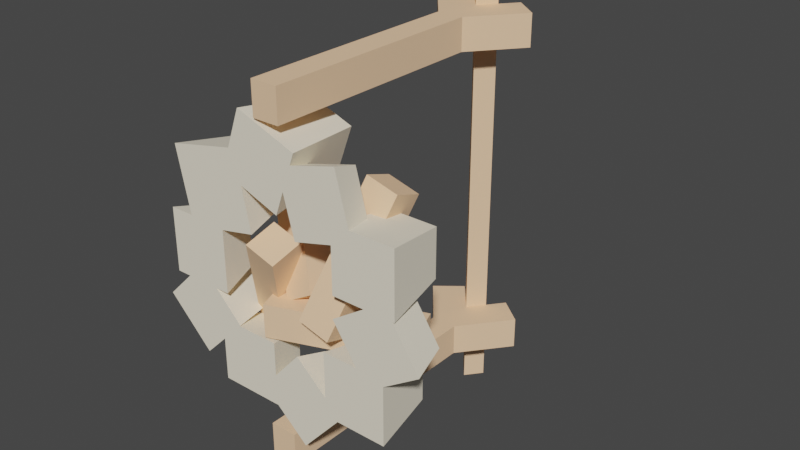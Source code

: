 # Source: Cooking_Spit.blend  (saved by Blender 3.0.42; exported with 4.5.12 LTS)
import bpy
from mathutils import Matrix  # noqa: F401  (used for matrix-valued properties, if any)

bpy.ops.wm.read_factory_settings(use_empty=True)
scene = bpy.context.scene
scene.name = 'Scene'

# ---- collections
col_collection = bpy.data.collections.new('Collection'); scene.collection.children.link(col_collection)

# ---- materials (node trees are filled in below, after node groups)
mat_wood = bpy.data.materials.new('Wood')
mat_wood.use_transparent_shadow = False
mat_wood.diffuse_color = (0.9098, 0.6, 0.3725, 1.0)
mat_wood.roughness = 1.0
mat_wood.specular_intensity = 0.0
mat_metal = bpy.data.materials.new('Metal')
mat_metal.use_transparent_shadow = False
mat_metal.diffuse_color = (0.702, 0.7294, 0.8588, 1.0)
mat_metal.roughness = 1.0
mat_metal.specular_intensity = 0.0
mat_default = bpy.data.materials.new('Default')
mat_default.use_transparent_shadow = False
mat_default.diffuse_color = (1.0, 1.0, 1.0, 1.0)
mat_default.roughness = 1.0
mat_default.specular_intensity = 0.0
mat_rock = bpy.data.materials.new('Rock')
mat_rock.use_transparent_shadow = False
mat_rock.diffuse_color = (0.9098, 0.8353, 0.6745, 1.0)
mat_rock.roughness = 1.0
mat_rock.specular_intensity = 0.0

# ---- material node trees
mat_wood.use_nodes = True; mat_wood.node_tree.nodes.clear()
_N = mat_wood.node_tree.nodes; _L = mat_wood.node_tree.links
n0 = _N.new('ShaderNodeBsdfPrincipled'); n0.name = 'Principled BSDF'; n0.location = (10, 300)
n0.distribution = 'GGX'
n0.subsurface_method = 'RANDOM_WALK_SKIN'
n0.inputs[0].default_value = (0.9098, 0.6, 0.3725, 1.0)
n0.inputs[2].default_value = 1.0
n0.inputs[3].default_value = 1.45
n0.inputs[13].default_value = 0.0
n0.inputs[27].default_value = (0.0, 0.0, 0.0, 1.0)
n0.inputs[28].default_value = 1.0
n1 = _N.new('ShaderNodeOutputMaterial'); n1.name = 'Material Output'; n1.location = (300, 300)
_L.new(n0.outputs[0], n1.inputs[0])
n1.is_active_output = True
mat_metal.use_nodes = True; mat_metal.node_tree.nodes.clear()
_N = mat_metal.node_tree.nodes; _L = mat_metal.node_tree.links
n0 = _N.new('ShaderNodeBsdfPrincipled'); n0.name = 'Principled BSDF'; n0.location = (10, 300)
n0.distribution = 'GGX'
n0.subsurface_method = 'RANDOM_WALK_SKIN'
n0.inputs[0].default_value = (0.702, 0.7294, 0.8588, 1.0)
n0.inputs[2].default_value = 1.0
n0.inputs[3].default_value = 1.45
n0.inputs[13].default_value = 0.0
n0.inputs[27].default_value = (0.0, 0.0, 0.0, 1.0)
n0.inputs[28].default_value = 1.0
n1 = _N.new('ShaderNodeOutputMaterial'); n1.name = 'Material Output'; n1.location = (300, 300)
_L.new(n0.outputs[0], n1.inputs[0])
n1.is_active_output = True
mat_default.use_nodes = True; mat_default.node_tree.nodes.clear()
_N = mat_default.node_tree.nodes; _L = mat_default.node_tree.links
n0 = _N.new('ShaderNodeBsdfPrincipled'); n0.name = 'Principled BSDF'; n0.location = (10, 300)
n0.distribution = 'GGX'
n0.subsurface_method = 'RANDOM_WALK_SKIN'
n0.inputs[0].default_value = (1.0, 1.0, 1.0, 1.0)
n0.inputs[2].default_value = 1.0
n0.inputs[3].default_value = 1.45
n0.inputs[13].default_value = 0.0
n0.inputs[27].default_value = (0.0, 0.0, 0.0, 1.0)
n0.inputs[28].default_value = 1.0
n1 = _N.new('ShaderNodeOutputMaterial'); n1.name = 'Material Output'; n1.location = (300, 300)
_L.new(n0.outputs[0], n1.inputs[0])
n1.is_active_output = True
mat_rock.use_nodes = True; mat_rock.node_tree.nodes.clear()
_N = mat_rock.node_tree.nodes; _L = mat_rock.node_tree.links
n0 = _N.new('ShaderNodeBsdfPrincipled'); n0.name = 'Principled BSDF'; n0.location = (10, 300)
n0.distribution = 'GGX'
n0.subsurface_method = 'RANDOM_WALK_SKIN'
n0.inputs[0].default_value = (0.9098, 0.8353, 0.6745, 1.0)
n0.inputs[2].default_value = 1.0
n0.inputs[3].default_value = 1.45
n0.inputs[13].default_value = 0.0
n0.inputs[27].default_value = (0.0, 0.0, 0.0, 1.0)
n0.inputs[28].default_value = 1.0
n1 = _N.new('ShaderNodeOutputMaterial'); n1.name = 'Material Output'; n1.location = (300, 300)
_L.new(n0.outputs[0], n1.inputs[0])
n1.is_active_output = True

# ---- world
world_world = bpy.data.worlds.new('World'); scene.world = world_world
world_world.use_nodes = True; world_world.node_tree.nodes.clear()
_N = world_world.node_tree.nodes; _L = world_world.node_tree.links
n0 = _N.new('ShaderNodeOutputWorld'); n0.name = 'World Output'; n0.location = (300, 300)
n1 = _N.new('ShaderNodeBackground'); n1.name = 'Background'; n1.location = (10, 300)
n1.inputs[0].default_value = (0.05088, 0.05088, 0.05088, 1.0)
_L.new(n1.outputs[0], n0.inputs[0])
n0.is_active_output = True
world_world.color = (0.05088, 0.05088, 0.05088)
world_world.use_sun_shadow = False
world_world.sun_shadow_jitter_overblur = 0.0

# ---- meshes
me_cooking_spit = bpy.data.meshes.new('Cooking Spit')
me_cooking_spit.from_pydata([(0.02101, 1.062, -0.54), (-0.02896, 1.0, 0.54), (-0.02896, 1.0, -0.54), (0.02101, 1.062, 0.54), (0.07099, 1.125, -0.66), (0.02104, 0.8575, -0.66), (0.02101, 1.062, -0.66), (0.171, 1.045, -0.66), (0.02104, 7.868e-08, -0.66), (-0.02896, 1.0, -0.66), (-0.07894, 1.062, -0.66), (-0.07896, 7.868e-08, -0.66), (-0.07896, 0.8575, -0.66), (-0.1289, 1.125, -0.66), (-0.2289, 1.045, -0.66), (-0.07894, 1.062, 0.54), (-0.07894, 1.062, -0.54), (-0.2289, 1.045, 0.66), (-0.1289, 1.125, 0.54), (-0.2289, 1.045, 0.54), (-0.1289, 1.125, 0.66), (0.07099, 1.125, 0.66), (0.171, 1.045, 0.54), (0.07099, 1.125, 0.54), (0.171, 1.045, 0.66), (-0.02896, 1.125, -0.86), (-0.02896, 1.0, -0.86), (-0.07894, 1.062, -0.86), (0.02101, 1.062, -0.86), (-0.07896, 0.8575, 0.66), (-0.07896, -6.437e-08, 0.54), (-0.07896, -7.868e-08, 0.66), (-0.07896, 0.8575, 0.54), (-0.02896, 1.125, 0.86), (-0.07894, 1.062, 0.66), (-0.07894, 1.062, 0.86), (-0.02896, 1.0, 0.86), (0.02101, 1.062, 0.86), (0.02104, 0.8575, 0.54), (0.02104, -6.437e-08, 0.54), (0.02104, 0.8575, 0.66), (0.02101, 1.062, 0.66), (-0.02896, 1.0, 0.66), (0.02104, -7.868e-08, 0.66), (0.02104, 6.437e-08, -0.54), (-0.07896, 6.437e-08, -0.54), (-0.07896, 0.8575, -0.54), (0.07099, 1.125, -0.54), (0.171, 1.045, -0.54), (0.02104, 0.8575, -0.54), (-0.2289, 1.045, -0.54), (-0.1289, 1.125, -0.54), (0.05468, 0.1354, -0.2672), (-0.04887, 4.009e-08, -0.3363), (0.05184, 2.647e-08, -0.2221), (-0.0714, 0.1001, -0.3976), (-0.05964, 0.1354, -0.3969), (-0.4582, 0.1421, 0.09518), (-0.3754, 0.1421, -0.07768), (-0.4582, 0.1421, -0.07768), (-0.371, 0.1421, -0.07333), (-0.2853, 0.1421, 0.09518), (-0.3667, 0.1421, -0.07768), (-0.2853, 0.1421, -0.07768), (0.3726, 0.2255, -0.3607), (0.4045, 2.104e-08, -0.1765), (0.4045, 4.681e-08, -0.3926), (0.3949, 0.06775, -0.1654), (0.3726, 0.2255, -0.1878), (-0.1265, 0.2909, 0.5137), (-0.1969, -4.953e-08, 0.4155), (-0.1454, -6.613e-08, 0.5548), (-0.1914, 0.1059, 0.397), (-0.1988, 0.2038, 0.3459), (-0.1865, 0.2909, 0.3516), (0.2995, 1.858e-08, -0.1558), (0.1997, 0.2255, -0.1878), (0.1677, 1.858e-08, -0.1558), (0.3496, 0.1428, -0.1761), (0.04474, 0.1122, 0.3932), (0.2281, 0.1122, 0.2634), (0.08948, 0.1122, 0.2263), (0.2281, 0.1122, 0.2807), (0.2538, 0.1122, 0.2807), (0.2117, 0.1122, 0.438), (0.2565, 0.1122, 0.271), (0.1677, 3.865e-08, -0.3242), (0.1844, 0.1176, -0.376), (0.1997, 0.2255, -0.3607), (-0.1523, -3.634e-08, 0.3048), (-0.02438, 0.2909, 0.2916), (-0.00549, -2.986e-08, 0.2505), (-0.3062, 1.307e-08, -0.1096), (-0.2533, 1.307e-08, -0.1096), (0.2441, 0.2255, 0.09178), (0.3326, -7.13e-09, 0.05981), (0.2122, -7.13e-09, 0.05981), (0.417, 0.2255, 0.09178), (0.4009, 0.1133, 0.07587), (0.4407, -7.13e-09, 0.05981), (0.449, -7.13e-09, 0.05981), (0.2122, -2.694e-08, 0.226), (0.06687, -2.23e-08, 0.1871), (-0.04887, 5.352e-08, -0.449), (0.07003, 0.1354, -0.5112), (0.07287, 6.632e-08, -0.5563), (-0.4358, 1.307e-08, -0.1096), (-0.4901, 1.307e-08, -0.1096), (-0.371, 0.2255, -0.3345), (-0.2857, 3.509e-08, -0.2944), (-0.371, 4.527e-08, -0.3797), (-0.2488, 0.2255, -0.2123), (-0.2581, 0.1227, -0.2422), (-0.2058, 2.558e-08, -0.2146), (-0.2036, 2.531e-08, -0.2123), (-0.4933, 0.2255, -0.2123), (-0.5385, 2.531e-08, -0.2123), (-0.371, 0.2255, -0.09006), (-0.2537, 0.1421, -0.2465), (-0.08084, 0.1421, -0.2465), (-0.04887, 2.558e-08, -0.2146), (-0.2857, 5.381e-08, -0.4514), (-0.2537, 0.1421, -0.4194), (-0.4033, 0.2058, 0.3338), (-0.1637, 0.2058, 0.1776), (-0.3616, 0.2058, 0.1359), (-0.2054, 0.2058, 0.3755), (-0.2575, 0.01841, 0.123), (-0.3791, 0.08083, 0.109), (-0.2533, -1.436e-08, 0.1205), (-0.1194, -1.773e-08, 0.1487), (0.2546, 0.1488, -0.03013), (0.2103, 2.517e-09, -0.02112), (0.3988, 0.1488, 0.06528), (0.2009, 0.08576, -0.3805), (0.2172, 4.681e-08, -0.3926), (-0.4476, -4.323e-08, 0.3627), (-0.398, -1.516e-08, 0.1272), (0.4942, 0.1488, -0.07887), (0.35, 0.1488, -0.1743), (-0.04887, 5.381e-08, -0.4514), (-0.08084, 0.1421, -0.4194), (-0.4901, -1.516e-08, 0.1272), (0.02662, -4.021e-08, 0.3373), (0.06117, -5.135e-08, 0.4307), (0.2343, -5.688e-08, 0.4771), (0.2827, -3.536e-08, 0.2966), (0.449, -3.536e-08, 0.2966), (0.5385, 1.048e-08, -0.08788), (0.07666, -5.634e-08, 0.4726), (0.0379, 0.09265, 0.3972), (0.03559, 0.2909, 0.4537), (0.1843, 0.1354, -0.3815), (0.2441, 0.2255, 0.2646), (0.417, 0.2255, 0.2646), (0.1805, 0.2942, 0.3363), (0.1913, 0.1393, -0.08738), (0.06703, 0.127, -0.08738), (0.2965, 0.2942, 0.3052), (0.1839, 1.37e-08, -0.1149), (0.1913, 0.1065, -0.08738), (0.3075, 0.1821, 0.3465), (0.174, 0.09994, -0.1517), (0.06797, 9.997e-09, -0.08386), (0.06703, 0.05916, -0.08738), (0.06231, 0.05736, -0.105), (0.1916, 0.1821, 0.3775), (0.3468, 0.2942, -0.2074), (0.3895, 0.1821, -0.08738), (0.3895, 0.1821, -0.2074), (0.3468, 0.2942, -0.08738), (-0.2798, 0.2942, -0.3119), (-0.1781, 0.1821, -0.3886), (-0.2926, 0.1821, -0.3527), (-0.1653, 0.2942, -0.3478), (-0.1213, 0.1158, -0.2074), (-0.1304, 0.1107, -0.2074), (-0.1309, 0.1121, -0.2074), (-0.1213, 0.1097, -0.2074), (-0.08819, 2.472e-08, -0.2074), (-0.1369, 0.1121, 0.1439), (-0.1497, -1.229e-08, 0.1031), (-0.03522, -8.017e-09, 0.06725), (-0.02244, 0.1121, 0.108), (-0.07879, 0.184, -0.07179), (-0.1502, 0.1471, 0.05181), (-0.03611, 0.1296, 0.0644), (0.06321, 0.1921, -0.07774), (-0.197, 0.2621, 0.373), (0.04184, 0.08, -0.04073), (-0.1756, 0.3742, 0.3359), (-0.2795, 0.3742, 0.2759), (-0.04071, 0.1921, -0.1377), (-0.3009, 0.2621, 0.313), (-0.06979, 0.08588, -0.08738), (-0.03895, 0.08, -0.08738), (-0.07879, 0.09274, -0.07179), (0.03323, 0.1747, -0.08738), (-0.05008, 0.1429, -0.1215), (-0.08819, 1.042e-08, -0.08738), (-0.08368, 0.06176, -0.08738), (-0.113, 0.06511, -0.08738), (-0.06979, 0.1354, -0.08738), (-0.08368, 0.1301, -0.08738)], [], [(0, 1, 2), (1, 0, 3), (4, 5, 6), (5, 4, 7), (8, 6, 5), (8, 9, 6), (8, 10, 9), (11, 10, 8), (12, 10, 11), (12, 13, 10), (13, 12, 14), (15, 2, 1), (2, 15, 16), (17, 18, 19), (18, 17, 20), (21, 22, 23), (22, 21, 24), (25, 26, 27), (26, 25, 28), (29, 30, 31), (30, 29, 32), (33, 34, 35), (34, 33, 15), (15, 33, 16), (16, 33, 10), (10, 33, 27), (27, 33, 25), (36, 33, 35), (33, 36, 37), (18, 34, 15), (34, 18, 20), (23, 38, 3), (38, 23, 22), (39, 3, 38), (39, 1, 3), (39, 15, 1), (30, 15, 39), (32, 15, 30), (32, 18, 15), (18, 32, 19), (22, 40, 38), (40, 22, 24), (41, 36, 42), (36, 41, 37), (38, 43, 39), (43, 38, 40), (44, 11, 8), (11, 44, 45), (43, 29, 31), (29, 43, 34), (34, 43, 42), (42, 43, 41), (41, 43, 40), (41, 40, 21), (21, 40, 24), (20, 29, 34), (29, 20, 17), (43, 30, 39), (30, 43, 31), (28, 0, 6), (0, 28, 3), (3, 28, 41), (41, 28, 37), (37, 28, 33), (33, 28, 25), (10, 26, 9), (26, 10, 27), (46, 11, 45), (11, 46, 12), (47, 7, 4), (7, 47, 48), (7, 49, 5), (49, 7, 48), (50, 12, 46), (12, 50, 14), (21, 3, 41), (3, 21, 23), (13, 16, 10), (16, 13, 51), (17, 32, 29), (32, 17, 19), (26, 6, 9), (6, 26, 28), (35, 42, 36), (42, 35, 34), (50, 13, 14), (13, 50, 51), (44, 46, 45), (46, 44, 16), (16, 44, 2), (2, 44, 0), (0, 44, 49), (0, 49, 47), (47, 49, 48), (51, 46, 16), (46, 51, 50), (8, 49, 44), (49, 8, 5), (47, 6, 0), (6, 47, 4), (52, 53, 54), (53, 52, 55), (55, 52, 56), (57, 58, 59), (58, 57, 60), (61, 60, 57), (61, 62, 60), (60, 62, 58), (62, 61, 63), (64, 65, 66), (65, 64, 67), (67, 64, 68), (69, 70, 71), (70, 69, 72), (72, 69, 73), (73, 69, 74), (75, 76, 77), (76, 75, 68), (68, 75, 78), (68, 78, 67), (79, 80, 81), (80, 79, 82), (82, 79, 83), (83, 79, 84), (82, 85, 80), (85, 82, 83), (76, 86, 77), (86, 76, 87), (87, 76, 88), (74, 89, 73), (89, 74, 90), (89, 90, 91), (63, 92, 62), (92, 63, 93), (94, 95, 96), (95, 94, 97), (95, 97, 98), (98, 97, 99), (99, 97, 100), (81, 101, 102), (101, 81, 80), (56, 103, 55), (103, 56, 104), (103, 104, 105), (59, 106, 107), (106, 59, 58), (108, 109, 110), (109, 108, 111), (109, 111, 112), (112, 111, 113), (113, 111, 114), (115, 110, 116), (110, 115, 108), (115, 111, 108), (111, 115, 117), (111, 92, 114), (92, 111, 62), (62, 111, 60), (60, 111, 117), (106, 115, 116), (115, 106, 117), (117, 106, 58), (117, 58, 60), (113, 118, 112), (118, 113, 119), (119, 113, 120), (112, 121, 109), (121, 112, 122), (122, 112, 118), (76, 64, 88), (64, 76, 68), (123, 124, 125), (124, 123, 126), (125, 127, 128), (127, 125, 124), (127, 124, 129), (129, 124, 130), (95, 131, 132), (131, 95, 133), (133, 95, 98), (88, 134, 87), (134, 88, 64), (134, 64, 135), (135, 64, 66), (70, 123, 136), (123, 70, 126), (126, 70, 72), (123, 137, 136), (137, 123, 128), (128, 123, 125), (131, 138, 139), (138, 131, 133), (122, 140, 121), (140, 122, 141), (141, 103, 140), (103, 141, 55), (119, 55, 141), (120, 55, 119), (55, 120, 53), (124, 89, 130), (89, 124, 73), (126, 73, 124), (73, 126, 72), (131, 75, 132), (75, 131, 78), (78, 131, 139), (118, 141, 122), (141, 118, 119), (135, 103, 105), (109, 103, 135), (121, 103, 109), (103, 121, 140), (109, 135, 53), (109, 53, 120), (113, 109, 120), (116, 109, 113), (109, 116, 110), (116, 113, 114), (116, 114, 92), (116, 92, 106), (92, 129, 106), (129, 92, 93), (106, 129, 107), (107, 129, 142), (142, 129, 137), (130, 137, 129), (137, 130, 136), (136, 130, 89), (136, 89, 143), (143, 89, 91), (143, 144, 136), (143, 145, 144), (143, 146, 145), (143, 101, 146), (101, 143, 102), (146, 101, 147), (96, 147, 101), (95, 147, 96), (99, 147, 95), (147, 99, 100), (132, 99, 95), (132, 148, 99), (75, 148, 132), (148, 75, 65), (77, 65, 75), (86, 65, 77), (135, 65, 86), (65, 135, 66), (135, 86, 53), (54, 53, 86), (136, 144, 70), (144, 71, 70), (71, 144, 149), (90, 143, 91), (143, 90, 150), (151, 150, 90), (149, 150, 151), (150, 149, 144), (74, 151, 90), (151, 74, 69), (149, 69, 71), (69, 149, 151), (57, 107, 142), (107, 57, 59), (139, 67, 78), (67, 139, 138), (67, 138, 65), (65, 138, 148), (138, 99, 148), (99, 138, 98), (98, 138, 133), (63, 129, 93), (129, 63, 127), (127, 63, 61), (83, 145, 146), (145, 83, 84), (104, 135, 105), (135, 104, 134), (134, 104, 152), (150, 102, 143), (102, 150, 81), (81, 150, 79), (137, 57, 142), (57, 137, 128), (57, 128, 61), (61, 128, 127), (144, 79, 150), (79, 144, 84), (84, 144, 145), (83, 153, 82), (153, 83, 154), (154, 83, 146), (154, 146, 147), (153, 80, 82), (94, 80, 153), (96, 80, 94), (80, 96, 101), (97, 147, 100), (147, 97, 154), (153, 97, 94), (97, 153, 154), (86, 52, 54), (52, 86, 152), (152, 86, 87), (152, 87, 134), (56, 152, 104), (152, 56, 52), (155, 156, 157), (156, 155, 158), (159, 160, 161), (160, 159, 162), (161, 160, 156), (161, 156, 158), (163, 164, 165), (164, 163, 166), (164, 166, 157), (157, 166, 155), (167, 168, 169), (168, 167, 170), (166, 158, 155), (158, 166, 161), (162, 163, 165), (163, 162, 159), (171, 172, 173), (172, 171, 174), (175, 176, 177), (176, 175, 178), (167, 178, 175), (178, 167, 179), (179, 176, 178), (179, 167, 169), (161, 163, 159), (163, 161, 166), (180, 173, 181), (173, 180, 171), (182, 180, 181), (180, 182, 183), (171, 184, 174), (184, 171, 185), (185, 171, 180), (185, 180, 186), (186, 180, 183), (187, 188, 189), (188, 187, 190), (191, 187, 192), (187, 191, 190), (188, 191, 193), (191, 188, 190), (189, 194, 195), (194, 189, 196), (196, 189, 186), (186, 189, 188), (186, 188, 193), (193, 185, 186), (192, 197, 198), (197, 192, 187), (197, 187, 189), (189, 195, 197), (199, 200, 201), (200, 199, 164), (200, 164, 194), (194, 164, 195), (195, 164, 197), (197, 164, 157), (197, 157, 170), (170, 157, 156), (170, 156, 160), (170, 160, 168), (202, 200, 194), (200, 202, 203), (169, 162, 179), (162, 169, 168), (162, 168, 160), (162, 199, 179), (199, 162, 165), (199, 165, 164), (193, 184, 185), (184, 193, 192), (192, 193, 191), (198, 184, 192), (202, 184, 198), (202, 196, 184), (196, 202, 194), (175, 198, 167), (198, 175, 203), (198, 203, 202), (198, 170, 167), (170, 198, 197), (201, 179, 199), (179, 201, 176), (182, 201, 200), (181, 201, 182), (181, 176, 201), (173, 176, 181), (173, 178, 176), (178, 173, 172), (172, 175, 178), (175, 172, 203), (184, 203, 172), (196, 203, 184), (203, 196, 200), (184, 172, 174), (183, 200, 196), (200, 183, 182), (183, 196, 186)])
me_cooking_spit.polygons.foreach_set('use_smooth', [True] * 405)
me_cooking_spit.polygons.foreach_set('material_index', [0, 0, 0, 0, 0, 0, 0, 0, 0, 0, 0, 0, 0, 0, 0, 0, 0, 0, 0, 0, 0, 0, 0, 0, 0, 0, 0, 0, 0, 0, 0, 0, 0, 0, 0, 0, 0, 0, 0, 0, 0, 0, 0, 0, 0, 0, 0, 0, 0, 0, 0, 0, 0, 0, 0, 0, 0, 0, 0, 0, 0, 0, 0, 0, 0, 0, 0, 0, 0, 0, 0, 0, 0, 0, 0, 0, 0, 0, 0, 0, 0, 0, 0, 0, 0, 0, 0, 0, 0, 0, 0, 0, 0, 0, 0, 0, 0, 0, 0, 0, 3, 3, 3, 3, 3, 3, 3, 3, 3, 3, 3, 3, 3, 3, 3, 3, 3, 3, 3, 3, 3, 3, 3, 3, 3, 3, 3, 3, 3, 3, 3, 3, 3, 3, 3, 3, 3, 3, 3, 3, 3, 3, 3, 3, 3, 3, 3, 3, 3, 3, 3, 3, 3, 3, 3, 3, 3, 3, 3, 3, 3, 3, 3, 3, 3, 3, 3, 3, 3, 3, 3, 3, 3, 3, 3, 3, 3, 3, 3, 3, 3, 3, 3, 3, 3, 3, 3, 3, 3, 3, 3, 3, 3, 3, 3, 3, 3, 3, 3, 3, 3, 3, 3, 3, 3, 3, 3, 3, 3, 3, 3, 3, 3, 3, 3, 3, 3, 3, 3, 3, 3, 3, 3, 3, 3, 3, 3, 3, 3, 3, 3, 3, 3, 3, 3, 3, 3, 3, 3, 3, 3, 3, 3, 3, 3, 3, 3, 3, 3, 3, 3, 3, 3, 3, 3, 3, 3, 3, 3, 3, 3, 3, 3, 3, 3, 3, 3, 3, 3, 3, 3, 3, 3, 3, 3, 3, 3, 3, 3, 3, 3, 3, 3, 3, 3, 3, 3, 3, 3, 3, 3, 3, 3, 3, 3, 3, 3, 3, 3, 3, 3, 3, 3, 3, 3, 3, 3, 0, 0, 0, 0, 0, 0, 0, 0, 0, 0, 0, 0, 0, 0, 0, 0, 0, 0, 0, 0, 0, 0, 0, 0, 0, 0, 0, 0, 0, 0, 0, 0, 0, 0, 0, 0, 0, 0, 0, 0, 0, 0, 0, 0, 0, 0, 0, 0, 0, 0, 0, 0, 0, 0, 0, 0, 0, 0, 0, 0, 0, 0, 0, 0, 0, 0, 0, 0, 0, 0, 0, 0, 0, 0, 0, 0, 0, 0, 0, 0, 0, 0, 0, 0, 0, 0, 0, 0, 0, 0, 0, 0, 0, 0, 0, 0, 0, 0])
_k = set([(0, 2), (0, 3), (0, 6), (0, 47), (1, 2), (1, 3), (1, 15), (2, 16), (3, 23), (3, 41), (4, 6), (4, 7), (4, 47), (5, 7), (5, 8), (5, 49), (6, 9), (6, 28), (7, 48), (8, 11), (8, 44), (9, 10), (9, 26), (10, 13), (10, 16), (10, 27), (11, 12), (11, 45), (12, 14), (12, 46), (13, 14), (13, 51), (14, 50), (15, 16), (15, 18), (15, 34), (16, 51), (17, 19), (17, 20), (17, 29), (18, 19), (18, 20), (19, 32), (20, 34), (21, 23), (21, 24), (21, 41), (22, 23), (22, 24), (22, 38), (24, 40), (25, 27), (25, 28), (25, 33), (26, 27), (26, 28), (29, 31), (29, 32), (30, 31), (30, 32), (30, 39), (31, 43), (33, 35), (33, 37), (34, 35), (34, 42), (35, 36), (36, 37), (36, 42), (37, 41), (38, 39), (38, 40), (39, 43), (40, 43), (41, 42), (44, 45), (44, 49), (45, 46), (46, 50), (47, 48), (48, 49), (50, 51), (52, 54), (52, 56), (52, 152), (53, 54), (53, 55), (53, 120), (54, 86), (55, 56), (55, 103), (56, 104), (57, 59), (57, 61), (57, 142), (58, 59), (58, 60), (58, 106), (59, 107), (60, 62), (60, 117), (61, 63), (61, 127), (62, 63), (62, 92), (63, 93), (64, 66), (64, 68), (64, 88), (65, 66), (65, 67), (65, 148), (66, 135), (67, 68), (67, 78), (68, 76), (69, 71), (69, 74), (69, 151), (70, 71), (70, 72), (70, 136), (71, 149), (72, 73), (72, 126), (73, 74), (73, 89), (74, 90), (75, 77), (75, 78), (75, 132), (76, 77), (76, 88), (77, 86), (78, 139), (79, 81), (79, 84), (79, 150), (80, 81), (80, 82), (80, 101), (81, 102), (82, 83), (82, 153), (83, 84), (83, 146), (84, 145), (86, 87), (87, 88), (87, 134), (89, 91), (89, 130), (90, 91), (90, 151), (91, 143), (92, 93), (92, 114), (93, 129), (94, 96), (94, 97), (94, 153), (95, 96), (95, 98), (95, 132), (96, 101), (97, 100), (97, 154), (98, 99), (98, 133), (99, 100), (99, 148), (100, 147), (101, 102), (102, 143), (103, 105), (103, 140), (104, 105), (104, 152), (105, 135), (106, 107), (106, 116), (107, 142), (108, 110), (108, 111), (108, 115), (109, 110), (109, 112), (109, 121), (110, 116), (111, 114), (111, 117), (112, 113), (112, 118), (113, 114), (113, 120), (115, 116), (115, 117), (118, 119), (118, 122), (119, 120), (119, 141), (121, 122), (121, 140), (122, 141), (123, 125), (123, 126), (123, 136), (124, 125), (124, 126), (124, 130), (125, 128), (127, 128), (127, 129), (128, 137), (129, 130), (131, 132), (131, 133), (131, 139), (133, 138), (134, 135), (134, 152), (136, 137), (137, 142), (138, 139), (138, 148), (140, 141), (143, 150), (144, 145), (144, 149), (144, 150), (145, 146), (146, 147), (147, 154), (149, 151), (153, 154), (155, 157), (155, 158), (155, 166), (156, 157), (156, 158), (156, 160), (157, 164), (158, 161), (159, 161), (159, 162), (159, 163), (160, 162), (160, 168), (161, 166), (162, 165), (163, 165), (163, 166), (164, 165), (164, 199), (167, 169), (167, 170), (167, 175), (168, 169), (168, 170), (169, 179), (170, 197), (171, 173), (171, 174), (171, 180), (172, 173), (172, 174), (172, 178), (173, 181), (174, 184), (175, 178), (175, 203), (176, 178), (176, 179), (176, 201), (179, 199), (180, 181), (180, 183), (181, 182), (182, 183), (182, 200), (183, 186), (184, 185), (184, 196), (185, 186), (185, 193), (186, 196), (187, 189), (187, 190), (187, 192), (188, 189), (188, 190), (188, 193), (189, 195), (190, 191), (191, 192), (191, 193), (192, 198), (194, 195), (194, 196), (194, 202), (195, 197), (197, 198), (198, 202), (199, 201), (200, 201), (200, 203), (202, 203)])
me_cooking_spit.attributes.new('sharp_edge', 'BOOLEAN', 'EDGE').data.foreach_set('value', [ (min(e.vertices), max(e.vertices)) in _k for e in me_cooking_spit.edges])
_uv = me_cooking_spit.uv_layers.new(name='UVMap')
_uv.uv.foreach_set('vector', [5.315, 8.295, -5.315, 7.508, 5.315, 7.508, -5.315, 7.508, 5.315, 8.295, -5.315, 8.295, -0.6987, 11.07, -0.2071, 8.44, -0.2068, 10.46, -0.2071, 8.44, -0.6987, 11.07, -1.683, 10.28, -0.2071, 3.195e-14, -0.2068, 10.46, -0.2071, 8.44, -0.2071, 3.195e-14, 0.285, 9.843, -0.2068, 10.46, -0.2071, 3.195e-14, 0.7769, 10.46, 0.285, 9.843, 0.7772, 3.195e-14, 0.7769, 10.46, -0.2071, 3.195e-14, 0.7772, 8.44, 0.7769, 10.46, 0.7772, 3.195e-14, 0.7772, 8.44, 1.269, 11.07, 0.7769, 10.46, 1.269, 11.07, 0.7772, 8.44, 2.253, 10.28, 5.315, 8.651, -5.315, 7.864, 5.315, 7.864, -5.315, 7.864, 5.315, 8.651, -5.315, 8.651, 6.496, 4.666, 5.315, 5.926, 5.315, 4.666, 5.315, 5.926, 6.496, 4.666, 6.496, 5.926, -6.496, 6.371, -5.315, 5.111, -5.315, 6.371, -5.315, 5.111, -6.496, 6.371, -6.496, 5.111, 0.285, 11.07, 0.285, 9.843, 0.7769, 10.46, 0.285, 9.843, 0.285, 11.07, -0.2068, 10.46, 6.496, 8.44, 5.315, 2.065e-14, 6.496, 2.065e-14, 5.315, 2.065e-14, 6.496, 8.44, 5.315, 8.44, 8.465, 8.468, 6.496, 7.68, 8.465, 7.68, 6.496, 7.68, 8.465, 8.468, 5.315, 7.68, 5.315, 7.68, 8.465, 8.468, -5.315, 7.68, -5.315, 7.68, 8.465, 8.468, -6.496, 7.68, -6.496, 7.68, 8.465, 8.468, -8.465, 7.68, -8.465, 7.68, 8.465, 8.468, -8.465, 8.468, -0.285, 9.843, -0.285, 11.07, -0.7769, 10.46, -0.285, 11.07, -0.285, 9.843, 0.2068, 10.46, -5.315, 9.439, -6.496, 8.651, -5.315, 8.651, -6.496, 8.651, -5.315, 9.439, -6.496, 9.439, -0.6987, 11.07, -0.2071, 8.44, -0.2068, 10.46, -0.2071, 8.44, -0.6987, 11.07, -1.683, 10.28, -0.2071, 9.971e-15, -0.2068, 10.46, -0.2071, 8.44, -0.2071, 9.971e-15, 0.285, 9.843, -0.2068, 10.46, -0.2071, 9.971e-15, 0.7769, 10.46, 0.285, 9.843, 0.7772, 9.971e-15, 0.7769, 10.46, -0.2071, 9.971e-15, 0.7772, 8.44, 0.7769, 10.46, 0.7772, 9.971e-15, 0.7772, 8.44, 1.269, 11.07, 0.7769, 10.46, 1.269, 11.07, 0.7772, 8.44, 2.253, 10.28, -5.315, 9.082, -6.496, 6.72, -5.315, 6.72, -6.496, 6.72, -5.315, 9.082, -6.496, 9.082, -6.496, 8.295, -8.465, 7.508, -6.496, 7.508, -8.465, 7.508, -6.496, 8.295, -8.465, 8.295, -5.315, 8.44, -6.496, 2.065e-14, -5.315, 2.065e-14, -6.496, 2.065e-14, -5.315, 8.44, -6.496, 8.44, 5.315, 0.2071, 6.496, -0.7772, 6.496, 0.2071, 6.496, -0.7772, 5.315, 0.2071, 5.315, -0.7772, 0.2071, 2.065e-14, -0.7772, 8.44, -0.7772, 2.065e-14, -0.7772, 8.44, 0.2071, 2.065e-14, -0.7769, 10.46, -0.7769, 10.46, 0.2071, 2.065e-14, -0.285, 9.843, -0.285, 9.843, 0.2071, 2.065e-14, 0.2068, 10.46, 0.2068, 10.46, 0.2071, 2.065e-14, 0.2071, 8.44, 0.2068, 10.46, 0.2071, 8.44, 0.6987, 11.07, 0.6987, 11.07, 0.2071, 8.44, 1.683, 10.28, -1.269, 11.07, -0.7772, 8.44, -0.7769, 10.46, -0.7772, 8.44, -1.269, 11.07, -2.253, 10.28, -6.496, 0.2071, -5.315, -0.7772, -5.315, 0.2071, -5.315, -0.7772, -6.496, 0.2071, -6.496, -0.7772, 8.465, 8.037, 5.315, 8.037, 6.496, 8.037, 5.315, 8.037, 8.465, 8.037, -5.315, 8.037, -5.315, 8.037, 8.465, 8.037, -6.496, 8.037, -6.496, 8.037, 8.465, 8.037, -8.465, 8.037, -8.465, 8.037, 8.465, 8.037, -8.465, 8.824, -8.465, 8.824, 8.465, 8.037, 8.465, 8.824, -6.496, 8.651, -8.465, 7.864, -6.496, 7.864, -8.465, 7.864, -6.496, 8.651, -8.465, 8.651, -5.315, 8.44, -6.496, 2.13e-14, -5.315, 2.065e-14, -6.496, 2.13e-14, -5.315, 8.44, -6.496, 8.44, 5.315, 6.371, 6.496, 5.111, 6.496, 6.371, 6.496, 5.111, 5.315, 6.371, 5.315, 5.111, 6.496, 9.082, 5.315, 6.72, 6.496, 6.72, 5.315, 6.72, 6.496, 9.082, 5.315, 9.082, -5.315, 9.439, -6.496, 7.076, -5.315, 7.076, -6.496, 7.076, -5.315, 9.439, -6.496, 9.439, 6.496, 9.082, 5.315, 8.295, 6.496, 8.295, 5.315, 8.295, 6.496, 9.082, 5.315, 9.082, 6.496, 9.439, 5.315, 8.651, 6.496, 8.651, 5.315, 8.651, 6.496, 9.439, 5.315, 9.439, 6.496, 9.439, 5.315, 7.076, 6.496, 7.076, 5.315, 7.076, 6.496, 9.439, 5.315, 9.439, 8.465, 7.508, 6.496, 8.295, 6.496, 7.508, 6.496, 8.295, 8.465, 7.508, 8.465, 8.295, 8.465, 8.651, 6.496, 7.864, 8.465, 7.864, 6.496, 7.864, 8.465, 8.651, 6.496, 8.651, -5.315, 4.666, -6.496, 5.926, -6.496, 4.666, -6.496, 5.926, -5.315, 4.666, -5.315, 5.926, 0.2071, 2.065e-14, -0.7772, 8.44, -0.7772, 2.065e-14, -0.7772, 8.44, 0.2071, 2.065e-14, -0.7769, 10.46, -0.7769, 10.46, 0.2071, 2.065e-14, -0.285, 9.843, -0.285, 9.843, 0.2071, 2.065e-14, 0.2068, 10.46, 0.2068, 10.46, 0.2071, 2.065e-14, 0.2071, 8.44, 0.2068, 10.46, 0.2071, 8.44, 0.6987, 11.07, 0.6987, 11.07, 0.2071, 8.44, 1.683, 10.28, -1.269, 11.07, -0.7772, 8.44, -0.7769, 10.46, -0.7772, 8.44, -1.269, 11.07, -2.253, 10.28, 6.496, 2.13e-14, 5.315, 8.44, 5.315, 2.065e-14, 5.315, 8.44, 6.496, 2.13e-14, 6.496, 8.44, -5.315, 9.082, -6.496, 8.295, -5.315, 8.295, -6.496, 8.295, -5.315, 9.082, -6.496, 9.082, -2.177, 2.479, -3.778, 0.5405, -1.752, 0.5405, -3.778, 0.5405, -2.177, 2.479, -4.587, 1.973, -4.587, 1.973, -2.177, 2.479, -4.476, 2.479, 1.276, -6.094, -1.023, -4.993, -1.023, -6.094, -1.023, -4.993, 1.276, -6.094, -0.9651, -4.935, 1.276, -3.795, -0.9651, -4.935, 1.276, -6.094, 1.276, -3.795, -1.023, -4.877, -0.9651, -4.935, -0.9651, -4.935, -1.023, -4.877, -1.023, -4.993, -1.023, -4.877, 1.276, -3.795, -1.023, -3.795, 4.787, 2.458, 2.338, -0.7198, 5.212, -0.7198, 2.338, -0.7198, 4.787, 2.458, 2.19, 0.235, 2.19, 0.235, 4.787, 2.458, 2.488, 2.458, 5.834, 3.63, 4.284, -0.4556, 6.259, -0.4556, 4.284, -0.4556, 5.834, 3.63, 4.079, 1.031, 4.079, 1.031, 5.834, 3.63, 3.407, 2.406, 3.407, 2.406, 5.834, 3.63, 3.535, 3.63, 3.983, 0.2759, 2.656, 3.454, 2.231, 0.2759, 2.656, 3.454, 3.983, 0.2759, 4.955, 3.454, 4.955, 3.454, 3.983, 0.2759, 4.651, 2.288, 4.955, 3.454, 4.651, 2.288, 5.253, 1.231, 5.24, 0.595, 3.514, 3.034, 3.02, 1.19, 3.514, 3.034, 5.24, 0.595, 3.744, 3.034, 3.744, 3.034, 5.24, 0.595, 3.744, 3.376, 3.744, 3.376, 5.24, 0.595, 5.836, 2.816, 3.744, 3.034, 3.615, 3.411, 3.514, 3.034, 3.615, 3.411, 3.744, 3.034, 3.744, 3.376, -2.488, 3.477, -4.302, 0.2985, -2.062, 0.2985, -4.302, 0.2985, -2.488, 3.477, -4.99, 1.956, -4.99, 1.956, -2.488, 3.477, -4.787, 3.477, 3.952, 4.409, 3.31, 0.3236, 4.08, 3.186, 3.31, 0.3236, 3.952, 4.409, 1.653, 4.409, 3.31, 0.3236, 1.653, 4.409, 1.228, 0.3236, 3.795, 1.726, 4.073, -0.3034, 4.877, 1.726, 4.073, -0.3034, 3.795, 1.726, 3.37, -0.3034, -3.247, 3.286, -4.423, 0.1078, -2.822, 0.1078, -4.423, 0.1078, -3.247, 3.286, -5.546, 3.286, -4.423, 0.1078, -5.546, 3.286, -5.332, 1.704, -5.332, 1.704, -5.546, 3.286, -5.862, 0.1078, -5.862, 0.1078, -5.546, 3.286, -5.971, 0.1078, -1.931, 2.196, -3.507, 0.5716, -1.506, 0.5716, -3.507, 0.5716, -1.931, 2.196, -3.84, 2.196, -2.889, 0.8629, -3.455, -1.075, -2.778, 0.3577, -3.455, -1.075, -2.889, 0.8629, -5.188, 0.8629, -3.455, -1.075, -5.188, 0.8629, -5.613, -1.075, 6.094, 1.726, 5.797, -0.3034, 6.519, -0.3034, 5.797, -0.3034, 6.094, 1.726, 4.993, 1.726, 6.628, 3.168, 5.448, -0.009992, 7.054, -0.009992, 5.448, -0.009992, 6.628, 3.168, 4.329, 3.168, 5.448, -0.009992, 4.329, 3.168, 4.697, 1.719, 4.697, 1.719, 4.329, 3.168, 3.947, -0.009992, 3.947, -0.009992, 4.329, 3.168, 3.904, -0.009992, 2.65, 2.235, -0.07469, -0.9437, 3.075, -0.9437, -0.07469, -0.9437, 2.65, 2.235, 0.3505, 2.235, -2.813, -6.561, -2.813, -3.309, -4.439, -4.935, -2.813, -3.309, -2.813, -6.561, -1.188, -4.935, -0.3505, 3.7, -1.856, 0.5223, 0.07469, 0.5223, -1.856, 0.5223, -0.3505, 3.7, -2.725, 2.525, -2.725, 2.525, -0.3505, 3.7, -2.807, 2.525, -2.807, 2.525, -0.3505, 3.7, -2.65, 3.7, -5.123, -0.4114, -6.628, 2.767, -7.054, -0.4114, -6.628, 2.767, -5.123, -0.4114, -4.329, 2.767, -4.329, 2.767, -5.123, -0.4114, -4.254, 1.591, -4.329, 2.767, -4.254, 1.591, -4.172, 1.591, -2.738, 0.5958, -3.374, 2.625, -3.432, 2.349, -3.374, 2.625, -2.738, 0.5958, -1.075, 2.625, -1.075, 2.625, -2.738, 0.5958, -0.6501, 0.5958, -3.211, 0.9566, -5.993, -0.7961, -3.905, -0.7961, -5.993, -0.7961, -3.211, 0.9566, -5.568, 1.233, -5.568, 1.233, -3.211, 0.9566, -3.269, 1.233, -2.488, 2.656, -4.787, 4.955, -4.787, 2.656, -4.787, 4.955, -2.488, 2.656, -2.488, 4.955, 4.45, -5.364, 2.372, -2.177, 1.817, -4.81, 2.372, -2.177, 4.45, -5.364, 5.004, -2.732, 4.332, 3.305, 3.012, 0.6485, 4.634, 1.533, 3.012, 0.6485, 4.332, 3.305, 1.641, 3.305, 3.012, 0.6485, 1.641, 3.305, 2.965, 0.3876, 2.965, 0.3876, 1.641, 3.305, 1.144, 0.3876, 4.133, 0.3546, 2.608, 2.476, 2.183, 0.3546, 2.608, 2.476, 4.133, 0.3546, 4.908, 2.476, 4.908, 2.476, 4.133, 0.3546, 5.009, 1.969, -2.656, 2.481, -2.672, 0.5113, -2.453, 0.9602, -2.672, 0.5113, -2.656, 2.481, -4.955, 2.481, -2.672, 0.5113, -4.955, 2.481, -2.888, -0.6973, -2.888, -0.6973, -4.955, 2.481, -5.38, -0.6973, -1.422, -1.016, -4.332, 1.901, -4.829, -1.016, -4.332, 1.901, -1.422, -1.016, -1.641, 1.901, -1.641, 1.901, -1.422, -1.016, -1.4, 0.4847, 5.46, 2.094, 2.756, -0.8235, 5.958, -0.8235, 2.756, -0.8235, 5.46, 2.094, 2.468, 0.3222, 2.468, 0.3222, 5.46, 2.094, 2.77, 2.094, -0.3905, 3.386, -1.039, 6.573, -2.308, 4.655, -1.039, 6.573, -0.3905, 3.386, 0.8785, 5.304, 3.374, 0.7736, 0.6501, -1.256, 3.8, -1.256, 0.6501, -1.256, 3.374, 0.7736, 1.075, 0.7736, 5.568, 2.166, 5.961, 0.1362, 5.993, 0.1362, 5.961, 0.1362, 5.568, 2.166, 5.278, 1.566, 3.269, 2.166, 5.278, 1.566, 5.568, 2.166, 2.844, 0.1362, 5.278, 1.566, 3.269, 2.166, 5.278, 1.566, 2.844, 0.1362, 4.463, 0.1362, -2.77, 3.112, -4.395, 0.1951, -2.273, 0.1951, -4.395, 0.1951, -2.77, 3.112, -5.057, 3.084, -5.46, 3.112, -5.057, 3.084, -2.77, 3.112, -5.057, 3.084, -5.46, 3.112, -5.702, 1.696, -2.195, 2.559, -3.918, 0.4375, -1.77, 0.4375, -3.918, 0.4375, -2.195, 2.559, -4.511, 2.473, -4.511, 2.473, -2.195, 2.559, -4.494, 2.559, -3.269, -3.374, -5.568, -1.075, -5.568, -3.374, -5.568, -1.075, -3.269, -3.374, -3.269, -1.075, 5.212, 2.888, 5.961, -0.6501, 7.389, 0.9692, 3.905, -3.8, 5.961, -0.6501, 5.212, 2.888, 5.993, -3.8, 5.961, -0.6501, 3.905, -3.8, 5.961, -0.6501, 5.993, -3.8, 5.993, -0.6501, 3.905, -3.8, 5.212, 2.888, 4.463, -0.6501, 3.905, -3.8, 4.463, -0.6501, 2.844, -0.6501, 2.844, -2.738, 3.905, -3.8, 2.844, -0.6501, 2.813, -7.162, 3.905, -3.8, 2.844, -2.738, 3.905, -3.8, 2.813, -7.162, 5.04, -4.935, 2.813, -7.162, 2.844, -2.738, 2.813, -2.708, 2.813, -7.162, 2.813, -2.708, 1.448, -4.073, 2.813, -7.162, 1.448, -4.073, 1.448, -5.797, 1.448, -4.073, -1.613, -3.37, 1.448, -5.797, -1.613, -3.37, 1.448, -4.073, 1.448, -3.37, 1.448, -5.797, -1.613, -3.37, 1.448, -6.519, 1.448, -6.519, -1.613, -3.37, -1.701, -6.519, -1.701, -6.519, -1.613, -3.37, -1.701, -5.294, -1.988, -1.588, -1.701, -5.294, -1.613, -3.37, -1.701, -5.294, -1.988, -1.588, -4.834, -5.954, -4.834, -5.954, -1.988, -1.588, -4.065, -2.026, -4.834, -5.954, -4.065, -2.026, -4.497, 0.3541, -4.497, 0.3541, -4.065, -2.026, -3.342, -0.07303, -4.497, 0.3541, -5.739, 0.8136, -4.834, -5.954, -4.497, 0.3541, -6.356, 3.117, -5.739, 0.8136, -4.497, 0.3541, -3.955, 3.76, -6.356, 3.117, -4.497, 0.3541, -3.017, 2.822, -3.955, 3.76, -3.017, 2.822, -4.497, 0.3541, -2.499, 0.8894, -3.955, 3.76, -3.017, 2.822, -3.955, 5.971, -0.8058, 2.822, -3.955, 5.971, -3.017, 2.822, -0.8058, 4.423, -3.955, 5.971, -0.8058, 2.822, -0.8058, 5.862, -3.955, 5.971, -0.8058, 4.423, -3.955, 5.971, -0.8058, 5.862, -0.8058, 5.971, 0.2706, 2.797, -0.8058, 5.862, -0.8058, 4.423, 0.2706, 2.797, 1.159, 7.162, -0.8058, 5.862, 2.062, 3.983, 1.159, 7.162, 0.2706, 2.797, 1.159, 7.162, 2.062, 3.983, 2.338, 5.38, 2.062, 2.231, 2.338, 5.38, 2.062, 3.983, 4.302, 2.231, 2.338, 5.38, 2.062, 2.231, 5.212, 2.888, 2.338, 5.38, 4.302, 2.231, 2.338, 5.38, 5.212, 2.888, 5.212, 5.38, 5.212, 2.888, 4.302, 2.231, 4.463, -0.6501, 2.944, 0.6895, 4.463, -0.6501, 4.302, 2.231, -4.834, -5.954, -5.739, 0.8136, -5.537, -2.62, -5.739, 0.8136, -7.389, -1.934, -5.537, -2.62, -7.389, -1.934, -5.739, 0.8136, -6.296, 1.02, -3.535, 4.213, -4.34, 0.1278, -3.109, 0.1278, -4.34, 0.1278, -3.535, 4.213, -5.139, 1.429, -5.834, 4.213, -5.139, 1.429, -3.535, 4.213, -6.259, 0.1278, -5.139, 1.429, -5.834, 4.213, -5.139, 1.429, -6.259, 0.1278, -5.665, 0.1278, 4.686, -2.481, 6.045, 0.4734, 3.889, -0.3243, 6.045, 0.4734, 4.686, -2.481, 6.843, -1.683, -1.228, -0.6515, -3.952, 3.434, -4.378, -0.6515, -3.952, 3.434, -1.228, -0.6515, -1.653, 3.434, 1.276, 0.6633, -1.448, -1.366, 1.701, -1.366, -1.448, -1.366, 1.276, 0.6633, -1.023, 0.6633, -2.608, 1.136, -3.171, -0.01989, -2.591, 1.05, -3.171, -0.01989, -2.608, 1.136, -4.908, 1.136, -3.171, -0.01989, -4.908, 1.136, -3.196, -0.9858, -3.196, -0.9858, -4.908, 1.136, -5.333, -0.9858, 4.494, 1.053, 2.563, -1.069, 4.919, -1.069, 2.563, -1.069, 4.494, 1.053, 2.093, 0.5461, 2.093, 0.5461, 4.494, 1.053, 2.195, 1.053, 1.023, 2.735, -1.613, 0.706, 1.448, 0.706, -1.613, 0.706, 1.023, 2.735, -1.646, 0.9689, -1.646, 0.9689, 1.023, 2.735, -1.276, 2.735, -2.742, 0.4055, -5.333, -1.219, -2.847, -1.219, -5.333, -1.219, -2.742, 0.4055, -4.908, 0.4055, 4.476, 0.7068, 1.999, -1.231, 4.902, -1.231, 1.999, -1.231, 4.476, 0.7068, 2.021, -0.00376, 2.021, -0.00376, 4.476, 0.7068, 2.177, 0.7068, 4.982, 1.735, 2.183, 0.3942, 4.252, 0.3942, 2.183, 0.3942, 4.982, 1.735, 2.609, 2.018, 2.609, 2.018, 4.982, 1.735, 4.908, 2.018, -5.294, -0.3565, -6.094, 1.673, -6.519, -0.3565, -6.094, 1.673, -5.294, -0.3565, -5.043, 0.798, -6.094, 1.673, -5.043, 0.798, -3.795, 1.673, -3.795, 1.673, -5.043, 0.798, -3.425, -0.09359, 2.271, -1.396, 1.931, 0.2281, 1.857, -0.05539, 1.931, 0.2281, 2.271, -1.396, 4.23, 0.2281, 4.23, 0.2281, 2.271, -1.396, 4.655, -1.396, 3.376, 1.053, 3.247, 2.649, 3.034, 1.053, 3.247, 2.649, 3.376, 1.053, 5.546, 2.649, 5.546, 2.649, 3.376, 1.053, 3.76, -0.5292, 5.546, 2.649, 3.76, -0.5292, 5.971, -0.5292, 3.53, 3.556, 3.514, 1.959, 3.744, 1.959, 1.231, 3.556, 3.514, 1.959, 3.53, 3.556, 0.8058, 0.3775, 3.514, 1.959, 1.231, 3.556, 3.514, 1.959, 0.8058, 0.3775, 3.017, 0.3775, -1.231, 2.379, -3.955, -0.7989, -0.8058, -0.7989, -3.955, -0.7989, -1.231, 2.379, -3.53, 2.379, 3.53, 3.247, 1.231, 5.546, 1.231, 3.247, 1.231, 5.546, 3.53, 3.247, 3.53, 5.546, 4.519, 0.3844, 2.889, 2.323, 2.464, 0.3844, 2.889, 2.323, 4.519, 0.3844, 5.188, 2.323, 5.188, 2.323, 4.519, 0.3844, 5.14, 2.068, 5.188, 2.323, 5.14, 2.068, 5.344, 1.612, -5.268, -0.7932, -5.064, 2.452, -6.789, 0.9315, -5.064, 2.452, -5.268, -0.7932, -3.544, 0.7273, -0.4247, 4.392, -1.606, 0.1108, -0.4247, -0.2279, -1.606, 0.1108, -0.4247, 4.392, -1.606, 4.392, 0.6845, -1.763e-15, 0.4039, 1.048, -4.017, 1.792, 0.4039, 1.048, 0.6845, -1.763e-15, 1.059, 0.9836, -4.017, 1.792, 0.4039, 1.048, 0.4039, 1.371, -4.017, 1.792, 0.4039, 1.371, -3.596, 2.896, -0.6845, 2.808e-16, -0.7204, 0.5823, -0.8997, 0.5646, -0.7204, 0.5823, -0.6845, 2.808e-16, 4.017, 1.792, -0.7204, 0.5823, 4.017, 1.792, -0.7204, 1.25, -0.7204, 1.25, 4.017, 1.792, 3.596, 2.896, 1.987, 1.645, 0.8058, 0.4644, 1.987, 0.4644, 0.8058, 0.4644, 1.987, 1.645, 0.8058, 1.645, 0.4247, 0.2438, 1.606, 1.425, 0.4247, 1.425, 1.606, 1.425, 0.4247, 0.2438, 1.606, 0.2438, -1.606, 1.296, -0.4247, 0.2438, -0.4247, 0.848, -0.4247, 0.2438, -1.606, 1.296, -1.606, 0.2438, 2.142, 1.341, 0.9609, 0.1601, 2.142, 0.1601, 0.9609, 0.1601, 2.142, 1.341, 0.9609, 1.341, 1.63, 1.14, 1.719, 1.09, 1.725, 1.104, 1.719, 1.09, 1.63, 1.14, 1.63, 1.08, -2.977, 2.896, 1.63, 1.08, 1.63, 1.14, 1.63, 1.08, -2.977, 2.896, 1.304, 1.801e-15, 1.304, 1.801e-15, 1.719, 1.09, 1.63, 1.08, 1.304, 1.801e-15, -2.977, 2.896, -3.398, 1.792, 1.606, 4.392, 0.4247, -0.6396, 1.606, -0.6396, 0.4247, -0.6396, 1.606, 4.392, 0.4247, 4.392, 0.8701, 1.104, -4.252, 1.792, 0.4494, 1.776e-15, -4.252, 1.792, 0.8701, 1.104, -3.832, 2.896, -0.9609, 0.1601, -2.142, 1.341, -2.142, 0.1601, -2.142, 1.341, -0.9609, 0.1601, -0.9609, 1.341, -2.142, 4.612, -0.9609, 1.565, -0.9609, 4.612, -0.9609, 1.565, -2.142, 4.612, -1.995, 0.5474, -1.995, 0.5474, -2.142, 4.612, -2.142, -0.4199, -1.995, 0.5474, -2.142, -0.4199, -0.9609, 0.06167, -0.9609, 0.06167, -2.142, -0.4199, -0.9609, -0.4199, 0.7088, 1.891, -4.413, 2.579, 0.2882, 0.7874, -4.413, 2.579, 0.7088, 1.891, -3.993, 3.683, 1.375, 5.043, 0.1942, 0.01114, 1.375, 0.01114, 0.1942, 0.01114, 1.375, 5.043, 0.1942, 5.043, -0.1942, 0.8384, -1.375, 2.02, -1.375, 0.8384, -1.375, 2.02, -0.1942, 0.8384, -0.1942, 2.02, -0.1942, 0.01114, -1.375, 0.1735, -1.112, 0.01114, -1.375, 0.1735, -0.1942, 0.01114, -1.375, 0.3632, -1.375, 0.3632, -0.1942, 0.01114, -0.3412, 1.381, -0.3412, 1.381, -0.1942, 0.01114, -0.1942, 5.043, -0.3412, 1.381, -0.1942, 5.043, -1.375, 5.043, -1.375, 5.043, -1.375, 1.867, -0.3412, 1.381, 1.375, 2.02, 0.4971, 1.836, 1.375, 1.501, 0.4971, 1.836, 1.375, 2.02, 0.1942, 2.02, 0.4971, 1.836, 0.1942, 2.02, 0.1942, 0.8384, 0.1942, 0.8384, 1.112, 0.8384, 0.4971, 1.836, -1.304, 1.801e-15, -1.259, 0.6079, -1.548, 0.6408, -1.259, 0.6079, -1.304, 1.801e-15, 0.2238, 0.5823, -1.259, 0.6079, 0.2238, 0.5823, -1.123, 0.8452, -1.123, 0.8452, 0.2238, 0.5823, -0.8193, 0.7874, -0.8193, 0.7874, 0.2238, 0.5823, -0.1088, 1.719, -0.1088, 1.719, 0.2238, 0.5823, 0.2238, 1.25, -0.1088, 1.719, 0.2238, 1.25, 2.977, 2.896, 2.977, 2.896, 0.2238, 1.25, 1.447, 1.371, 2.977, 2.896, 1.447, 1.371, 1.447, 1.048, 2.977, 2.896, 1.447, 1.048, 3.398, 1.792, -1.123, 1.333, -1.259, 0.6079, -1.123, 0.8452, -1.259, 0.6079, -1.123, 1.333, -1.259, 1.281, 1.987, 3.813, 1.439, 1.544, 1.987, -1.218, 1.439, 1.544, 1.987, 3.813, 0.8058, 3.813, 1.439, 1.544, 0.8058, 3.813, 0.8058, 1.725, 1.439, 1.544, 0.8058, -1.218, 1.987, -1.218, 0.8058, -1.218, 1.439, 1.544, 0.979, 0.3668, 0.8058, -1.218, 0.979, 0.3668, 0.8058, 0.4165, 4.413, 2.579, 0.04076, 1.811, 1.446, 1.448, 0.04076, 1.811, 4.413, 2.579, -0.7088, 1.891, -0.7088, 1.891, 4.413, 2.579, 3.993, 3.683, -0.5243, 1.407, 0.04076, 1.811, -0.7088, 1.891, -0.1364, 1.333, 0.04076, 1.811, -0.5243, 1.407, -0.1364, 1.333, 0.04076, 0.9128, 0.04076, 1.811, 0.04076, 0.9128, -0.1364, 1.333, -0.1364, 0.8452, -1.987, -1.117, -1.142, -0.3669, -1.987, 3.813, -1.142, -0.3669, -1.987, -1.117, -0.8058, -0.7207, -1.142, -0.3669, -0.8058, -0.7207, -0.8058, -0.5744, -1.142, -0.3669, -0.8058, 3.813, -1.987, 3.813, -0.8058, 3.813, -1.142, -0.3669, -0.8058, 0.5107, -0.8058, 1.15, -1.987, 0.4644, -0.8058, 0.4644, -1.987, 0.4644, -0.8058, 1.15, -1.987, 1.631, 0.9609, -0.4199, 1.236, 1.379, 0.9609, 1.287, 2.142, -0.4199, 1.236, 1.379, 0.9609, -0.4199, 2.142, -0.4199, 1.046, 2.64, 1.236, 1.379, 2.142, 4.612, 1.046, 2.64, 2.142, -0.4199, 2.142, 4.612, 0.9609, 2.612, 1.046, 2.64, 0.9609, 2.612, 2.142, 4.612, 0.9609, 4.612, 4.252, 1.792, 2.383, 1.14, 2.383, 1.08, 2.383, 1.14, 4.252, 1.792, 1.146, 1.281, 0.9847, 1.811, 1.146, 1.281, 4.252, 1.792, 0.9847, 0.9128, 1.146, 1.281, 0.9847, 1.811, 1.146, 1.281, 0.9847, 0.9128, 1.146, 0.6079, 0.9847, 1.811, 4.252, 1.792, 3.832, 2.896, -0.8701, 1.104, 1.146, 0.6079, 0.9847, 0.9128, 1.146, 0.6079, -0.8701, 1.104, -0.4494, 3.409e-15, -0.8701, 1.104, 0.9847, 0.9128, -0.42, 1.275])
me_cooking_spit.materials.append(mat_wood)
me_cooking_spit.materials.append(mat_metal)
me_cooking_spit.materials.append(mat_default)
me_cooking_spit.materials.append(mat_rock)
me_cooking_spit.use_remesh_fix_poles = True
me_cooking_spit.use_remesh_preserve_attributes = False
me_cooking_spit.update()
me_cooking_spit.normals_split_custom_set([tuple(v) for v in zip(*[iter([0.7809, -0.6247, -2.095e-07, 0.7809, -0.6247, -9.224e-08, 0.7809, -0.6247, -2.156e-07, 0.7809, -0.6247, -9.224e-08, 0.7809, -0.6247, -2.095e-07, 0.7809, -0.6247, -8.615e-08, 1.668e-07, 0.0, -1.0, -0.001173, 1.144e-07, -1.0, -9.042e-08, 2.409e-08, -1.0, -0.001173, 1.144e-07, -1.0, 1.668e-07, 0.0, -1.0, 2.424e-07, 0.0, -1.0, -5.994e-11, 1.162e-07, -1.0, -9.042e-08, 2.409e-08, -1.0, -0.001173, 1.144e-07, -1.0, -5.994e-11, 1.162e-07, -1.0, 3.716e-08, 1.847e-07, -1.0, -9.042e-08, 2.409e-08, -1.0, -5.994e-11, 1.162e-07, -1.0, 6.593e-07, 5.039e-08, -1.0, 3.716e-08, 1.847e-07, -1.0, 0.0, 1.122e-07, -1.0, 6.593e-07, 5.039e-08, -1.0, -5.994e-11, 1.162e-07, -1.0, -2.705e-08, 1.144e-07, -1.0, 6.593e-07, 5.039e-08, -1.0, 0.0, 1.122e-07, -1.0, -2.705e-08, 1.144e-07, -1.0, -1.066e-07, 0.0, -1.0, 6.593e-07, 5.039e-08, -1.0, -1.066e-07, 0.0, -1.0, -2.705e-08, 1.144e-07, -1.0, -4.847e-07, 0.0, -1.0, -0.7809, -0.6247, 1.233e-07, -0.7809, -0.6247, 6.005e-09, -0.7809, -0.6247, 1.294e-07, -0.7809, -0.6247, 6.005e-09, -0.7809, -0.6247, 1.233e-07, -0.7809, -0.6247, -8.553e-11, -0.6247, 0.7809, 0.0, -0.6247, 0.7809, 0.0, -0.6247, 0.7809, 0.0, -0.6247, 0.7809, 0.0, -0.6247, 0.7809, 0.0, -0.6247, 0.7809, 0.0, 0.6247, 0.7809, 0.0, 0.6247, 0.7809, 0.0, 0.6247, 0.7809, 0.0, 0.6247, 0.7809, 0.0, 0.6247, 0.7809, 0.0, 0.6247, 0.7809, 0.0, -4.212e-14, -4.771e-07, -1.0, -8.424e-14, -4.771e-07, -1.0, 1.193e-06, -4.771e-07, -1.0, -8.424e-14, -4.771e-07, -1.0, -4.212e-14, -4.771e-07, -1.0, -1.193e-06, -4.771e-07, -1.0, -1.0, 0.0, 0.0, -1.0, 0.0, 0.0, -1.0, 0.0, 0.0, -1.0, 0.0, 0.0, -1.0, 0.0, 0.0, -1.0, 0.0, 0.0, -0.7809, 0.6247, 3.659e-07, -0.7809, 0.6247, 5.642e-08, -0.7809, 0.6247, 4.659e-07, -0.7809, 0.6247, 5.642e-08, -0.7809, 0.6247, 3.659e-07, -0.7809, 0.6247, 7.951e-08, -0.7809, 0.6247, 7.951e-08, -0.7809, 0.6247, 3.659e-07, -0.7809, 0.6247, 1.566e-09, -0.7809, 0.6247, 1.566e-09, -0.7809, 0.6247, 3.659e-07, -0.7809, 0.6247, 0.0, -0.7809, 0.6247, 0.0, -0.7809, 0.6247, 3.659e-07, -0.7809, 0.6247, 8.189e-08, -0.7809, 0.6247, 8.189e-08, -0.7809, 0.6247, 3.659e-07, -0.7809, 0.6247, 8.439e-08, 0.0, 4.771e-07, 1.0, 0.0, 4.771e-07, 1.0, -2.387e-06, 4.771e-07, 1.0, 0.0, 4.771e-07, 1.0, 0.0, 4.771e-07, 1.0, 2.387e-06, 4.771e-07, 1.0, 0.7809, 0.6247, 0.0, 0.7809, 0.6247, 0.0, 0.7809, 0.6247, 0.0, 0.7809, 0.6247, 0.0, 0.7809, 0.6247, 0.0, 0.7809, 0.6247, 0.0, 0.0, 0.0, -1.0, -0.002851, 1.713e-07, -1.0, -1.808e-07, 2.409e-08, -1.0, -0.002851, 1.713e-07, -1.0, 0.0, 0.0, -1.0, 0.0, 0.0, -1.0, -1.199e-10, 1.162e-07, -1.0, -1.808e-07, 2.409e-08, -1.0, -0.002851, 1.713e-07, -1.0, -1.199e-10, 1.162e-07, -1.0, 7.431e-08, 1.847e-07, -1.0, -1.808e-07, 2.409e-08, -1.0, -1.199e-10, 1.162e-07, -1.0, 1.764e-07, 5.039e-08, -1.0, 7.431e-08, 1.847e-07, -1.0, 0.0, 1.122e-07, -1.0, 1.764e-07, 5.039e-08, -1.0, -1.199e-10, 1.162e-07, -1.0, -1.245e-07, 1.02e-07, -1.0, 1.764e-07, 5.039e-08, -1.0, 0.0, 1.122e-07, -1.0, -1.245e-07, 1.02e-07, -1.0, -6.67e-07, -6.664e-08, -1.0, 1.764e-07, 5.039e-08, -1.0, -6.67e-07, -6.664e-08, -1.0, -1.245e-07, 1.02e-07, -1.0, -9.695e-07, -9.686e-08, -1.0, 0.7809, -0.6247, 0.0, 0.7809, -0.6247, 0.0, 0.7809, -0.6247, 0.0, 0.7809, -0.6247, 0.0, 0.7809, -0.6247, 0.0, 0.7809, -0.6247, 0.0, 0.7809, -0.6247, 1.129e-07, 0.7809, -0.6247, 3.53e-07, 0.7809, -0.6247, -8.882e-13, 0.7809, -0.6247, 3.53e-07, 0.7809, -0.6247, 1.129e-07, 0.7809, -0.6247, 4.659e-07, 1.0, 0.0, 0.0, 1.0, 0.0, 0.0, 1.0, 0.0, 0.0, 1.0, 0.0, 0.0, 1.0, 0.0, 0.0, 1.0, 0.0, 0.0, 0.0, -1.0, -1.192e-07, 0.0, -1.0, -1.192e-07, 0.0, -1.0, -1.192e-07, 0.0, -1.0, -1.192e-07, 0.0, -1.0, -1.192e-07, 0.0, -1.0, -1.192e-07, -7.135e-08, -1.394e-07, 1.0, 9.338e-08, 8.098e-09, 1.0, 0.0, -1.39e-07, 1.0, 9.338e-08, 8.098e-09, 1.0, -7.135e-08, -1.394e-07, 1.0, 0.0, -4.704e-08, 1.0, 0.0, -4.704e-08, 1.0, -7.135e-08, -1.394e-07, 1.0, -1.1e-06, -1.847e-07, 1.0, -1.1e-06, -1.847e-07, 1.0, -7.135e-08, -1.394e-07, 1.0, -4.822e-07, -2.409e-08, 1.0, -4.822e-07, -2.409e-08, 1.0, -7.135e-08, -1.394e-07, 1.0, 0.0, -1.144e-07, 1.0, -4.822e-07, -2.409e-08, 1.0, 0.0, -1.144e-07, 1.0, 0.0, 0.0, 1.0, 0.0, 0.0, 1.0, 0.0, -1.144e-07, 1.0, 0.0, 0.0, 1.0, 5.003e-07, 6.664e-08, 1.0, 9.338e-08, 8.098e-09, 1.0, 0.0, -4.704e-08, 1.0, 9.338e-08, 8.098e-09, 1.0, 5.003e-07, 6.664e-08, 1.0, 7.271e-07, 9.686e-08, 1.0, 0.0, -1.0, -1.192e-07, 0.0, -1.0, -1.192e-07, 0.0, -1.0, -1.192e-07, 0.0, -1.0, -1.192e-07, 0.0, -1.0, -1.192e-07, 0.0, -1.0, -1.192e-07, 0.7809, 0.6247, -1.608e-07, -0.5212, 0.8534, -3.739e-05, -0.2187, 0.9758, 3.693e-05, -0.5212, 0.8534, -3.739e-05, 0.7809, 0.6247, -1.608e-07, 0.9944, 0.1052, 3.729e-05, 0.9944, 0.1052, 3.729e-05, 0.7809, 0.6247, -1.608e-07, -0.413, 0.9107, -3.739e-05, -0.413, 0.9107, -3.739e-05, 0.7809, 0.6247, -1.608e-07, 0.7809, 0.6247, -1.083e-07, 0.7809, 0.6247, -1.083e-07, 0.7809, 0.6247, -1.608e-07, 0.7809, 0.6247, -1.099e-07, 0.7809, 0.6247, -1.099e-07, 0.7809, 0.6247, -1.608e-07, 0.7809, 0.6247, -1.624e-07, -0.7809, -0.6247, 7.057e-07, -0.7809, -0.6247, 2.254e-07, -0.7809, -0.6247, 9.313e-07, -0.7809, -0.6247, 2.254e-07, -0.7809, -0.6247, 7.057e-07, -0.7809, -0.6247, -2.309e-10, -1.0, 0.0, 0.0, -1.0, 0.0, 0.0, -1.0, 0.0, 0.0, -1.0, 0.0, 0.0, -1.0, 0.0, 0.0, -1.0, 0.0, 0.0, 0.6247, 0.7809, 0.0, 0.6247, 0.7809, 0.0, 0.6247, 0.7809, 0.0, 0.6247, 0.7809, 0.0, 0.6247, 0.7809, 0.0, 0.6247, 0.7809, 0.0, 0.7809, -0.6247, 0.0, 0.7809, -0.6247, 0.0, 0.7809, -0.6247, 0.0, 0.7809, -0.6247, 0.0, 0.7809, -0.6247, 0.0, 0.7809, -0.6247, 0.0, -0.7809, -0.6247, -3.053e-07, -0.7809, -0.6247, -7.293e-07, -0.7809, -0.6247, -1.035e-06, -0.7809, -0.6247, -7.293e-07, -0.7809, -0.6247, -3.053e-07, -0.7809, -0.6247, 0.0, -0.7809, 0.6247, 0.0, -0.7809, 0.6247, 0.0, -0.7809, 0.6247, 0.0, -0.7809, 0.6247, 0.0, -0.7809, 0.6247, 0.0, -0.7809, 0.6247, 0.0, 0.7809, 0.6247, 0.0, 0.7809, 0.6247, 0.0, 0.7809, 0.6247, 0.0, 0.7809, 0.6247, 0.0, 0.7809, 0.6247, 0.0, 0.7809, 0.6247, 0.0, -0.7809, -0.6247, 0.0, -0.7809, -0.6247, 0.0, -0.7809, -0.6247, 0.0, -0.7809, -0.6247, 0.0, -0.7809, -0.6247, 0.0, -0.7809, -0.6247, 0.0, 0.7809, -0.6247, -1.273e-07, 0.7809, -0.6247, 5.929e-07, 0.7809, -0.6247, 9.313e-07, 0.7809, -0.6247, 5.929e-07, 0.7809, -0.6247, -1.273e-07, 0.7809, -0.6247, -4.657e-07, -0.7809, -0.6247, 5.784e-07, -0.7809, -0.6247, 8.184e-07, -0.7809, -0.6247, 4.657e-07, -0.7809, -0.6247, 8.184e-07, -0.7809, -0.6247, 5.784e-07, -0.7809, -0.6247, 9.311e-07, -0.6247, 0.7809, 0.0, -0.6247, 0.7809, 0.0, -0.6247, 0.7809, 0.0, -0.6247, 0.7809, 0.0, -0.6247, 0.7809, 0.0, -0.6247, 0.7809, 0.0, -8.236e-08, -1.394e-07, 1.0, -4.645e-06, -4.34e-09, 1.0, 0.0, -1.39e-07, 1.0, -4.645e-06, -4.34e-09, 1.0, -8.236e-08, -1.394e-07, 1.0, -1.316e-06, -4.704e-08, 1.0, -1.316e-06, -4.704e-08, 1.0, -8.236e-08, -1.394e-07, 1.0, 0.0, -1.847e-07, 1.0, 0.0, -1.847e-07, 1.0, -8.236e-08, -1.394e-07, 1.0, 0.0, -2.409e-08, 1.0, 0.0, -2.409e-08, 1.0, -8.236e-08, -1.394e-07, 1.0, 9.363e-05, -1.235e-07, 1.0, 0.0, -2.409e-08, 1.0, 9.363e-05, -1.235e-07, 1.0, 0.0, 0.0, 1.0, 0.0, 0.0, 1.0, 9.363e-05, -1.235e-07, 1.0, 0.0, 0.0, 1.0, -2.871e-07, 0.0, 1.0, -4.645e-06, -4.34e-09, 1.0, -1.316e-06, -4.704e-08, 1.0, -4.645e-06, -4.34e-09, 1.0, -2.871e-07, 0.0, 1.0, 2.424e-07, 0.0, 1.0, 1.0, 2.875e-09, 0.0, 1.0, -2.875e-09, 0.0, 1.0, 3.493e-09, 0.0, 1.0, -2.875e-09, 0.0, 1.0, 2.875e-09, 0.0, 1.0, -3.493e-09, 0.0, -0.7809, 0.6247, 0.0, -0.7809, 0.6247, 0.0, -0.7809, 0.6247, 0.0, -0.7809, 0.6247, 0.0, -0.7809, 0.6247, 0.0, -0.7809, 0.6247, 0.0, -0.7335, 0.2094, 0.6467, -0.7335, 0.2094, 0.6467, -0.7335, 0.2094, 0.6467, -0.7335, 0.2094, 0.6467, -0.7335, 0.2094, 0.6467, -0.7335, 0.2094, 0.6467, -0.7335, 0.2094, 0.6467, -0.7335, 0.2094, 0.6467, -0.7335, 0.2094, 0.6467, -1.135e-09, 1.0, 1.216e-07, -3.048e-08, 1.0, 8.759e-07, 0.0, 1.0, 0.0, -3.048e-08, 1.0, 8.759e-07, -1.135e-09, 1.0, 1.216e-07, 2.141e-10, 1.0, 8.621e-07, 1.142e-09, 1.0, 9.778e-08, 2.141e-10, 1.0, 8.621e-07, -1.135e-09, 1.0, 1.216e-07, 1.142e-09, 1.0, 9.778e-08, 3.048e-08, 1.0, 2.19e-07, 2.141e-10, 1.0, 8.621e-07, 0.0, 1.0, 0.0, 0.0, 1.0, 0.0, 0.0, 1.0, 0.0, 3.048e-08, 1.0, 2.19e-07, 1.142e-09, 1.0, 9.778e-08, 0.0, 1.0, 0.0, 0.9918, 0.1275, 4.292e-07, 0.9918, 0.1275, 2.895e-08, 0.9918, 0.1275, 1.226e-07, 0.9918, 0.1275, 2.895e-08, 0.9918, 0.1275, 4.292e-07, 0.9918, 0.1275, -3.749e-08, 0.9918, 0.1275, -3.749e-08, 0.9918, 0.1275, 4.292e-07, 0.9918, 0.1275, -1.204e-07, -0.9333, 0.09918, 0.3452, -0.9333, 0.09918, 0.3452, -0.9333, 0.09918, 0.3452, -0.9333, 0.09918, 0.3452, -0.9333, 0.09918, 0.3452, -0.9333, 0.09918, 0.3452, -0.9333, 0.09918, 0.3452, -0.9333, 0.09918, 0.3452, -0.9333, 0.09918, 0.3452, -0.9333, 0.09918, 0.3452, -0.9333, 0.09918, 0.3452, -0.9333, 0.09918, 0.3452, 8.2e-07, 0.1275, 0.9918, 1.552e-07, 0.1275, 0.9918, 9.19e-07, 0.1275, 0.9918, 1.552e-07, 0.1275, 0.9918, 8.2e-07, 0.1275, 0.9918, -6.151e-07, 0.1275, 0.9918, -6.151e-07, 0.1275, 0.9918, 8.2e-07, 0.1275, 0.9918, -2.338e-07, 0.1275, 0.9918, -6.151e-07, 0.1275, 0.9918, -2.338e-07, 0.1275, 0.9918, -6.894e-07, 0.1275, 0.9918, 5.074e-08, 1.0, 1.299e-07, 1.086e-08, 1.0, 7.196e-08, 6.685e-08, 1.0, 1.502e-07, 1.086e-08, 1.0, 7.196e-08, 5.074e-08, 1.0, 1.299e-07, -1.829e-08, 1.0, 0.0, -1.829e-08, 1.0, 0.0, 5.074e-08, 1.0, 1.299e-07, 2.973e-08, 1.0, 8.244e-08, 2.973e-08, 1.0, 8.244e-08, 5.074e-08, 1.0, 1.299e-07, 4.773e-08, 1.0, 1.324e-07, 0.0, 1.0, 3.904e-07, 0.0, 1.0, 1.161e-06, 0.0, 1.0, 0.0, 0.0, 1.0, 1.161e-06, 0.0, 1.0, 3.904e-07, 0.0, 1.0, 1.861e-06, -0.9918, 0.1275, -3.556e-07, -0.9918, 0.1275, 5.025e-07, -0.9918, 0.1275, -4.884e-07, -0.9918, 0.1275, 5.025e-07, -0.9918, 0.1275, -3.556e-07, -0.9918, 0.1275, 1.886e-07, -0.9918, 0.1275, 1.886e-07, -0.9918, 0.1275, -3.556e-07, -0.9918, 0.1275, 1.467e-07, -0.3452, 0.09918, -0.9333, -0.3452, 0.09918, -0.9333, -0.3452, 0.09918, -0.9333, -0.3452, 0.09918, -0.9333, -0.3452, 0.09918, -0.9333, -0.3452, 0.09918, -0.9333, -0.3452, 0.09918, -0.9333, -0.3452, 0.09918, -0.9333, -0.3452, 0.09918, -0.9333, -2.841e-07, 0.1999, -0.9798, 5.187e-07, 0.1999, -0.9798, 1.233e-06, 0.1999, -0.9798, 5.187e-07, 0.1999, -0.9798, -2.841e-07, 0.1999, -0.9798, -1.227e-06, 0.1999, -0.9798, 5.189e-07, 0.1275, -0.9918, 7.033e-07, 0.1275, -0.9918, 3.744e-07, 0.1275, -0.9918, 7.033e-07, 0.1275, -0.9918, 5.189e-07, 0.1275, -0.9918, -1.483e-07, 0.1275, -0.9918, 7.033e-07, 0.1275, -0.9918, -1.483e-07, 0.1275, -0.9918, 4.112e-07, 0.1275, -0.9918, 4.112e-07, 0.1275, -0.9918, -1.483e-07, 0.1275, -0.9918, -2.404e-06, 0.1275, -0.9918, -2.404e-06, 0.1275, -0.9918, -1.483e-07, 0.1275, -0.9918, -2.768e-06, 0.1275, -0.9918, 0.2506, 0.2501, -0.9352, 0.2506, 0.2501, -0.9352, 0.2506, 0.2501, -0.9352, 0.2506, 0.2501, -0.9352, 0.2506, 0.2501, -0.9352, 0.2506, 0.2501, -0.9352, -0.6467, 0.2094, -0.7335, -0.6467, 0.2094, -0.7335, -0.6467, 0.2094, -0.7335, -0.6467, 0.2094, -0.7335, -0.6467, 0.2094, -0.7335, -0.6467, 0.2094, -0.7335, -0.6467, 0.2094, -0.7335, -0.6467, 0.2094, -0.7335, -0.6467, 0.2094, -0.7335, 2.069e-07, 0.1999, -0.9798, -1.408e-06, 0.1999, -0.9798, 1.309e-06, 0.1999, -0.9798, -1.408e-06, 0.1999, -0.9798, 2.069e-07, 0.1999, -0.9798, -3.367e-07, 0.1999, -0.9798, 0.7013, 0.1275, -0.7013, 0.7013, 0.1275, -0.7013, 0.7013, 0.1275, -0.7013, 0.7013, 0.1275, -0.7013, 0.7013, 0.1275, -0.7013, 0.7013, 0.1275, -0.7013, 0.7013, 0.1275, -0.7013, 0.7013, 0.1275, -0.7013, 0.7013, 0.1275, -0.7013, 0.7013, 0.1275, -0.7013, 0.7013, 0.1275, -0.7013, 0.7013, 0.1275, -0.7013, 0.7013, 0.1275, -0.7013, 0.7013, 0.1275, -0.7013, 0.7013, 0.1275, -0.7013, -0.7013, 0.1275, -0.7013, -0.7013, 0.1275, -0.7013, -0.7013, 0.1275, -0.7013, -0.7013, 0.1275, -0.7013, -0.7013, 0.1275, -0.7013, -0.7013, 0.1275, -0.7013, 0.0, 1.0, 2.493e-07, 0.0, 1.0, 2.493e-07, 0.0, 1.0, 2.493e-07, 0.0, 1.0, 2.493e-07, 0.0, 1.0, 2.493e-07, 0.0, 1.0, 2.493e-07, 0.7013, 0.1275, 0.7013, 0.7013, 0.1275, 0.7013, 0.7013, 0.1275, 0.7013, 0.7013, 0.1275, 0.7013, 0.7013, 0.1275, 0.7013, 0.7013, 0.1275, 0.7013, 0.7013, 0.1275, 0.7013, 0.7013, 0.1275, 0.7013, 0.7013, 0.1275, 0.7013, 0.7013, 0.1275, 0.7013, 0.7013, 0.1275, 0.7013, 0.7013, 0.1275, 0.7013, -0.7013, 0.1275, 0.7013, -0.7013, 0.1275, 0.7013, -0.7013, 0.1275, 0.7013, -0.7013, 0.1275, 0.7013, -0.7013, 0.1275, 0.7013, -0.7013, 0.1275, 0.7013, -0.7013, 0.1275, 0.7013, -0.7013, 0.1275, 0.7013, -0.7013, 0.1275, 0.7013, -0.7013, 0.1275, 0.7013, -0.7013, 0.1275, 0.7013, -0.7013, 0.1275, 0.7013, -1.094e-06, 0.1999, 0.9798, -6.966e-07, 0.1999, 0.9798, -1.281e-06, 0.1999, 0.9798, -6.966e-07, 0.1999, 0.9798, -1.094e-06, 0.1999, 0.9798, 2.447e-07, 0.1999, 0.9798, 2.447e-07, 0.1999, 0.9798, -1.094e-06, 0.1999, 0.9798, -9.835e-07, 0.1999, 0.9798, -0.9798, 0.1999, -2.393e-07, -0.9798, 0.1999, 1.424e-06, -0.9798, 0.1999, -4.997e-07, -0.9798, 0.1999, 1.424e-06, -0.9798, 0.1999, -2.393e-07, -0.9798, 0.1999, 6.072e-07, -0.9798, 0.1999, 6.072e-07, -0.9798, 0.1999, -2.393e-07, -0.9798, 0.1999, 2.209e-07, 0.0, 1.0, 0.0, 0.0, 1.0, 0.0, 0.0, 1.0, 0.0, 0.0, 1.0, 0.0, 0.0, 1.0, 0.0, 0.0, 1.0, 0.0, 4.171e-08, 1.0, 1.821e-07, 4.171e-08, 1.0, 1.821e-07, 9.861e-08, 1.0, 1.821e-07, 4.171e-08, 1.0, 1.821e-07, 4.171e-08, 1.0, 1.821e-07, -1.519e-08, 1.0, 1.821e-07, 0.2035, 0.1626, -0.9655, 0.2035, 0.1626, -0.9655, 0.2035, 0.1626, -0.9655, 0.2035, 0.1626, -0.9655, 0.2035, 0.1626, -0.9655, 0.2035, 0.1626, -0.9655, 0.2035, 0.1626, -0.9655, 0.2035, 0.1626, -0.9655, 0.2035, 0.1626, -0.9655, 0.2035, 0.1626, -0.9655, 0.2035, 0.1626, -0.9655, 0.2035, 0.1626, -0.9655, -0.5418, 0.1912, 0.8185, -0.5418, 0.1912, 0.8185, -0.5418, 0.1912, 0.8185, -0.5418, 0.1912, 0.8185, -0.5418, 0.1912, 0.8185, -0.5418, 0.1912, 0.8185, -0.5418, 0.1912, 0.8185, -0.5418, 0.1912, 0.8185, -0.5418, 0.1912, 0.8185, -2.59e-08, 0.1275, -0.9918, 1.024e-06, 0.1275, -0.9918, 9.089e-07, 0.1275, -0.9918, 1.024e-06, 0.1275, -0.9918, -2.59e-08, 0.1275, -0.9918, -3.126e-07, 0.1275, -0.9918, 1.024e-06, 0.1275, -0.9918, -3.126e-07, 0.1275, -0.9918, -7.718e-07, 0.1275, -0.9918, -7.718e-07, 0.1275, -0.9918, -3.126e-07, 0.1275, -0.9918, 2.978e-07, 0.1275, -0.9918, -0.2035, 0.1626, 0.9655, -0.2035, 0.1626, 0.9655, -0.2035, 0.1626, 0.9655, -0.2035, 0.1626, 0.9655, -0.2035, 0.1626, 0.9655, -0.2035, 0.1626, 0.9655, -0.2035, 0.1626, 0.9655, -0.2035, 0.1626, 0.9655, -0.2035, 0.1626, 0.9655, -0.9655, 0.1626, -0.2035, -0.9655, 0.1626, -0.2035, -0.9655, 0.1626, -0.2035, -0.9655, 0.1626, -0.2035, -0.9655, 0.1626, -0.2035, -0.9655, 0.1626, -0.2035, -0.9655, 0.1626, -0.2035, -0.9655, 0.1626, -0.2035, -0.9655, 0.1626, -0.2035, -2.327e-08, 1.0, 1.87e-07, -2.327e-08, 1.0, 1.87e-07, -2.327e-08, 1.0, 0.0, -2.327e-08, 1.0, 1.87e-07, -2.327e-08, 1.0, 1.87e-07, -2.327e-08, 1.0, 3.74e-07, 2.069e-07, 0.1999, -0.9798, -1.227e-06, 0.1999, -0.9798, 1.309e-06, 0.1999, -0.9798, -1.227e-06, 0.1999, -0.9798, 2.069e-07, 0.1999, -0.9798, -2.855e-07, 0.1999, -0.9798, 0.9798, 0.1999, 1.252e-07, 0.9798, 0.1999, 5.523e-07, 0.9798, 0.1999, 1.304e-06, 0.9798, 0.1999, 5.523e-07, 0.9798, 0.1999, 1.252e-07, 0.9798, 0.1999, -2.971e-07, 0.9798, 0.1999, -4.452e-07, 0.9798, 0.1999, -2.971e-07, 0.9798, 0.1999, 1.252e-07, 0.9798, 0.1999, -1.314e-06, 0.9798, 0.1999, -2.971e-07, 0.9798, 0.1999, -4.452e-07, 0.9798, 0.1999, -2.971e-07, 0.9798, 0.1999, -1.314e-06, 0.9798, 0.1999, 8.14e-07, 0.9655, 0.1626, 0.2035, 0.9655, 0.1626, 0.2035, 0.9655, 0.1626, 0.2035, 0.9655, 0.1626, 0.2035, 0.9655, 0.1626, 0.2035, 0.9655, 0.1626, 0.2035, 0.9655, 0.1626, 0.2035, 0.9655, 0.1626, 0.2035, 0.9655, 0.1626, 0.2035, 0.9655, 0.1626, 0.2035, 0.9655, 0.1626, 0.2035, 0.9655, 0.1626, 0.2035, -0.8185, 0.1912, -0.5418, -0.8185, 0.1912, -0.5418, -0.8185, 0.1912, -0.5418, -0.8185, 0.1912, -0.5418, -0.8185, 0.1912, -0.5418, -0.8185, 0.1912, -0.5418, -0.8185, 0.1912, -0.5418, -0.8185, 0.1912, -0.5418, -0.8185, 0.1912, -0.5418, 2.972e-14, 1.0, 6.233e-08, 2.972e-14, 1.0, 6.233e-08, 0.0, 1.0, 1.247e-07, 2.972e-14, 1.0, 6.233e-08, 2.972e-14, 1.0, 6.233e-08, 5.945e-14, 1.0, 0.0, -4.533e-15, -1.0, -1.192e-07, 7.83e-15, -1.0, -1.192e-07, 2.508e-14, -1.0, -1.192e-07, -9.29e-15, -1.0, -1.192e-07, 7.83e-15, -1.0, -1.192e-07, -4.533e-15, -1.0, -1.192e-07, 0.0, -1.0, -1.192e-07, 7.83e-15, -1.0, -1.192e-07, -9.29e-15, -1.0, -1.192e-07, 7.83e-15, -1.0, -1.192e-07, 0.0, -1.0, -1.192e-07, 0.0, -1.0, -1.192e-07, -9.29e-15, -1.0, -1.192e-07, -4.533e-15, -1.0, -1.192e-07, 1.042e-14, -1.0, -1.192e-07, -9.29e-15, -1.0, -1.192e-07, 1.042e-14, -1.0, -1.192e-07, 3.91e-14, -1.0, -1.192e-07, 2.798e-14, -1.0, -1.192e-07, -9.29e-15, -1.0, -1.192e-07, 3.91e-14, -1.0, -1.192e-07, -2.19e-14, -1.0, -1.192e-07, -9.29e-15, -1.0, -1.192e-07, 2.798e-14, -1.0, -1.192e-07, -9.29e-15, -1.0, -1.192e-07, -2.19e-14, -1.0, -1.192e-07, -6.215e-14, -1.0, -1.192e-07, -2.19e-14, -1.0, -1.192e-07, 2.798e-14, -1.0, -1.192e-07, 0.0, -1.0, -1.192e-07, -2.19e-14, -1.0, -1.192e-07, 0.0, -1.0, -1.192e-07, 0.0, -1.0, -1.192e-07, -2.19e-14, -1.0, -1.192e-07, 0.0, -1.0, -1.192e-07, 0.0, -1.0, -1.192e-07, 0.0, -1.0, -1.192e-07, -7.027e-16, -1.0, -1.192e-07, 0.0, -1.0, -1.192e-07, -7.027e-16, -1.0, -1.192e-07, 0.0, -1.0, -1.192e-07, 0.0, -1.0, -1.192e-07, 0.0, -1.0, -1.192e-07, -7.027e-16, -1.0, -1.192e-07, -2.016e-15, -1.0, -1.192e-07, -2.016e-15, -1.0, -1.192e-07, -7.027e-16, -1.0, -1.192e-07, -3.889e-15, -1.0, -1.192e-07, -3.889e-15, -1.0, -1.192e-07, -7.027e-16, -1.0, -1.192e-07, 0.0, -1.0, -1.192e-07, 0.0, -1.0, -1.192e-07, 0.0, -1.0, -1.192e-07, -7.027e-16, -1.0, -1.192e-07, 0.0, -1.0, -1.192e-07, 0.0, -1.0, -1.192e-07, -1.53e-15, -1.0, -1.192e-07, -1.53e-15, -1.0, -1.192e-07, 0.0, -1.0, -1.192e-07, -5.843e-15, -1.0, -1.192e-07, -1.53e-15, -1.0, -1.192e-07, -5.843e-15, -1.0, -1.192e-07, -1.711e-14, -1.0, -1.192e-07, -1.711e-14, -1.0, -1.192e-07, -5.843e-15, -1.0, -1.192e-07, 0.0, -1.0, -1.192e-07, -1.711e-14, -1.0, -1.192e-07, -5.428e-14, -1.0, -1.192e-07, -1.53e-15, -1.0, -1.192e-07, -1.711e-14, -1.0, -1.192e-07, -1.925e-14, -1.0, -1.192e-07, -5.428e-14, -1.0, -1.192e-07, -1.711e-14, -1.0, -1.192e-07, -4.495e-15, -1.0, -1.192e-07, -1.925e-14, -1.0, -1.192e-07, -1.711e-14, -1.0, -1.192e-07, -5.422e-15, -1.0, -1.192e-07, -4.495e-15, -1.0, -1.192e-07, -5.422e-15, -1.0, -1.192e-07, -1.711e-14, -1.0, -1.192e-07, -3.797e-14, -1.0, -1.192e-07, -4.495e-15, -1.0, -1.192e-07, -5.422e-15, -1.0, -1.192e-07, 1.074e-14, -1.0, -1.192e-07, 1.128e-14, -1.0, -1.192e-07, 1.074e-14, -1.0, -1.192e-07, -5.422e-15, -1.0, -1.192e-07, -6.428e-15, -1.0, -1.192e-07, 1.074e-14, -1.0, -1.192e-07, 1.128e-14, -1.0, -1.192e-07, 4.638e-14, -1.0, -1.192e-07, 1.074e-14, -1.0, -1.192e-07, -6.428e-15, -1.0, -1.192e-07, 1.074e-14, -1.0, -1.192e-07, 4.638e-14, -1.0, -1.192e-07, 1.631e-13, -1.0, -1.192e-07, -6.605e-15, -1.0, -1.192e-07, 4.638e-14, -1.0, -1.192e-07, -6.428e-15, -1.0, -1.192e-07, -6.605e-15, -1.0, -1.192e-07, -1.074e-14, -1.0, -1.192e-07, 4.638e-14, -1.0, -1.192e-07, -6.767e-15, -1.0, -1.192e-07, -1.074e-14, -1.0, -1.192e-07, -6.605e-15, -1.0, -1.192e-07, -1.074e-14, -1.0, -1.192e-07, -6.767e-15, -1.0, -1.192e-07, -2.263e-14, -1.0, -1.192e-07, 6.574e-15, -1.0, -1.192e-07, -2.263e-14, -1.0, -1.192e-07, -6.767e-15, -1.0, -1.192e-07, -6.45e-15, -1.0, -1.192e-07, -2.263e-14, -1.0, -1.192e-07, 6.574e-15, -1.0, -1.192e-07, -4.533e-15, -1.0, -1.192e-07, -2.263e-14, -1.0, -1.192e-07, -6.45e-15, -1.0, -1.192e-07, -2.263e-14, -1.0, -1.192e-07, -4.533e-15, -1.0, -1.192e-07, 1.548e-14, -1.0, -1.192e-07, -4.533e-15, -1.0, -1.192e-07, -6.45e-15, -1.0, -1.192e-07, 1.042e-14, -1.0, -1.192e-07, 1.888e-14, -1.0, -1.192e-07, 1.042e-14, -1.0, -1.192e-07, -6.45e-15, -1.0, -1.192e-07, -1.53e-15, -1.0, -1.192e-07, -5.428e-14, -1.0, -1.192e-07, -2.224e-14, -1.0, -1.192e-07, -5.428e-14, -1.0, -1.192e-07, -4.95e-14, -1.0, -1.192e-07, -2.224e-14, -1.0, -1.192e-07, -4.95e-14, -1.0, -1.192e-07, -5.428e-14, -1.0, -1.192e-07, -4.199e-14, -1.0, -1.192e-07, 0.9333, 0.09918, -0.3452, 0.9333, 0.09918, -0.3452, 0.9333, 0.09918, -0.3452, 0.9333, 0.09918, -0.3452, 0.9333, 0.09918, -0.3452, 0.9333, 0.09918, -0.3452, 0.9333, 0.09918, -0.3452, 0.9333, 0.09918, -0.3452, 0.9333, 0.09918, -0.3452, 0.9333, 0.09918, -0.3452, 0.9333, 0.09918, -0.3452, 0.9333, 0.09918, -0.3452, 0.9333, 0.09918, -0.3452, 0.9333, 0.09918, -0.3452, 0.9333, 0.09918, -0.3452, -5.094e-08, 1.0, 9.046e-15, -5.094e-08, 1.0, -4.523e-14, -1.019e-07, 1.0, 2.493e-07, -5.094e-08, 1.0, -4.523e-14, -5.094e-08, 1.0, 9.046e-15, 0.0, 1.0, -2.493e-07, 0.3452, 0.09918, 0.9333, 0.3452, 0.09918, 0.9333, 0.3452, 0.09918, 0.9333, 0.3452, 0.09918, 0.9333, 0.3452, 0.09918, 0.9333, 0.3452, 0.09918, 0.9333, -0.9798, 0.1999, -1.917e-07, -0.9798, 0.1999, 1.247e-06, -0.9798, 0.1999, -1.28e-06, -0.9798, 0.1999, 1.247e-06, -0.9798, 0.1999, -1.917e-07, -0.9798, 0.1999, 2.971e-07, 0.5418, 0.1912, -0.8185, 0.5418, 0.1912, -0.8185, 0.5418, 0.1912, -0.8185, 0.5418, 0.1912, -0.8185, 0.5418, 0.1912, -0.8185, 0.5418, 0.1912, -0.8185, 0.5418, 0.1912, -0.8185, 0.5418, 0.1912, -0.8185, 0.5418, 0.1912, -0.8185, 0.5418, 0.1912, -0.8185, 0.5418, 0.1912, -0.8185, 0.5418, 0.1912, -0.8185, 0.8185, 0.1912, 0.5418, 0.8185, 0.1912, 0.5418, 0.8185, 0.1912, 0.5418, 0.8185, 0.1912, 0.5418, 0.8185, 0.1912, 0.5418, 0.8185, 0.1912, 0.5418, 0.8185, 0.1912, 0.5418, 0.8185, 0.1912, 0.5418, 0.8185, 0.1912, 0.5418, 0.9798, 0.1999, -5.273e-08, 0.9798, 0.1999, -1.205e-07, 0.9798, 0.1999, 8.205e-07, 0.9798, 0.1999, -1.205e-07, 0.9798, 0.1999, -5.273e-08, 0.9798, 0.1999, -6.508e-07, 0.9798, 0.1999, -6.508e-07, 0.9798, 0.1999, -5.273e-08, 0.9798, 0.1999, -2.612e-07, 0.9352, 0.2501, 0.2506, 0.9352, 0.2501, 0.2506, 0.9352, 0.2501, 0.2506, 0.9352, 0.2501, 0.2506, 0.9352, 0.2501, 0.2506, 0.9352, 0.2501, 0.2506, 0.7335, 0.2094, -0.6467, 0.7335, 0.2094, -0.6467, 0.7335, 0.2094, -0.6467, 0.7335, 0.2094, -0.6467, 0.7335, 0.2094, -0.6467, 0.7335, 0.2094, -0.6467, 0.7335, 0.2094, -0.6467, 0.7335, 0.2094, -0.6467, 0.7335, 0.2094, -0.6467, -0.9352, 0.2501, -0.2506, -0.9352, 0.2501, -0.2506, -0.9352, 0.2501, -0.2506, -0.9352, 0.2501, -0.2506, -0.9352, 0.2501, -0.2506, -0.9352, 0.2501, -0.2506, -0.9352, 0.2501, -0.2506, -0.9352, 0.2501, -0.2506, -0.9352, 0.2501, -0.2506, 1.098e-06, 0.1999, 0.9798, 2.123e-07, 0.1999, 0.9798, 1.227e-06, 0.1999, 0.9798, 2.123e-07, 0.1999, 0.9798, 1.098e-06, 0.1999, 0.9798, 2.505e-07, 0.1999, 0.9798, 2.123e-07, 0.1999, 0.9798, 2.505e-07, 0.1999, 0.9798, 3.817e-08, 0.1999, 0.9798, 3.817e-08, 0.1999, 0.9798, 2.505e-07, 0.1999, 0.9798, 3.171e-07, 0.1999, 0.9798, -0.2506, 0.2501, 0.9352, -0.2506, 0.2501, 0.9352, -0.2506, 0.2501, 0.9352, -0.2506, 0.2501, 0.9352, -0.2506, 0.2501, 0.9352, -0.2506, 0.2501, 0.9352, -0.2506, 0.2501, 0.9352, -0.2506, 0.2501, 0.9352, -0.2506, 0.2501, 0.9352, 6.908e-07, 0.1275, 0.9918, 1.579e-07, 0.1275, 0.9918, 9.224e-07, 0.1275, 0.9918, 1.579e-07, 0.1275, 0.9918, 6.908e-07, 0.1275, 0.9918, 2.837e-07, 0.1275, 0.9918, 2.837e-07, 0.1275, 0.9918, 6.908e-07, 0.1275, 0.9918, 1.096e-07, 0.1275, 0.9918, 2.837e-07, 0.1275, 0.9918, 1.096e-07, 0.1275, 0.9918, -5.112e-07, 0.1275, 0.9918, -0.9918, 0.1275, -5.387e-07, -0.9918, 0.1275, -3.089e-07, -0.9918, 0.1275, -5.149e-07, -0.9918, 0.1275, 2.905e-07, -0.9918, 0.1275, -3.089e-07, -0.9918, 0.1275, -5.387e-07, -0.9918, 0.1275, 1.051e-06, -0.9918, 0.1275, -3.089e-07, -0.9918, 0.1275, 2.905e-07, -0.9918, 0.1275, -3.089e-07, -0.9918, 0.1275, 1.051e-06, -0.9918, 0.1275, 8.74e-07, 0.9918, 0.1275, 5.792e-07, 0.9918, 0.1275, -8.991e-07, 0.9918, 0.1275, 5.27e-07, 0.9918, 0.1275, -8.991e-07, 0.9918, 0.1275, 5.792e-07, 0.9918, 0.1275, -1.302e-07, 0.0, 1.0, 1.247e-07, 0.0, 1.0, 1.247e-07, 0.0, 1.0, 2.493e-07, 0.0, 1.0, 1.247e-07, 0.0, 1.0, 1.247e-07, 0.0, 1.0, 0.0, 0.6467, 0.2094, 0.7335, 0.6467, 0.2094, 0.7335, 0.6467, 0.2094, 0.7335, 0.6467, 0.2094, 0.7335, 0.6467, 0.2094, 0.7335, 0.6467, 0.2094, 0.7335, 0.6467, 0.2094, 0.7335, 0.6467, 0.2094, 0.7335, 0.6466, 0.2094, 0.7335, 0.6467, 0.2094, 0.7335, 0.6466, 0.2094, 0.7335, 0.6467, 0.2094, 0.7335, -7.655e-09, 1.0, 2.182e-07, -7.655e-09, 1.0, 2.182e-07, -7.655e-09, 1.0, 2.493e-07, -7.655e-09, 1.0, 2.182e-07, -7.655e-09, 1.0, 2.182e-07, -7.655e-09, 1.0, 1.87e-07, -0.09218, 0.9344, -0.344, -0.09218, 0.9344, -0.344, -0.09218, 0.9344, -0.344, -0.09218, 0.9344, -0.344, -0.09218, 0.9344, -0.344, -0.09218, 0.9344, -0.344, 0.9659, 4.111e-07, -0.2588, 0.9659, 2.829e-07, -0.2588, 0.9659, -1.956e-07, -0.2588, 0.9659, 2.829e-07, -0.2588, 0.9659, 4.111e-07, -0.2588, 0.9659, 5.394e-07, -0.2588, 0.9659, -1.956e-07, -0.2588, 0.9659, 2.829e-07, -0.2588, 0.9659, -3.971e-08, -0.2588, 0.9659, -1.956e-07, -0.2588, 0.9659, -3.971e-08, -0.2588, 0.9659, -2.855e-07, -0.2588, -0.9659, -2.08e-07, 0.2588, -0.9659, -1.635e-07, 0.2588, -0.9659, 0.0, 0.2588, -0.9659, -1.635e-07, 0.2588, -0.9659, -2.08e-07, 0.2588, -0.9659, 1.7e-07, 0.2588, -0.9659, -1.635e-07, 0.2588, -0.9659, 1.7e-07, 0.2588, -0.9659, -1.665e-07, 0.2588, -0.9659, -1.665e-07, 0.2588, -0.9659, 1.7e-07, 0.2588, -0.9659, 2.48e-07, 0.2588, 0.9344, 0.3561, -3.659e-07, 0.9344, 0.3561, -3.659e-07, 0.9344, 0.3561, 1.294e-07, 0.9344, 0.3561, -3.659e-07, 0.9344, 0.3561, -3.659e-07, 0.9344, 0.3561, -8.611e-07, 0.2418, 0.3561, 0.9026, 0.2418, 0.3561, 0.9026, 0.2418, 0.3561, 0.9026, 0.2418, 0.3561, 0.9026, 0.2418, 0.3561, 0.9026, 0.2418, 0.3561, 0.9026, -0.2418, -0.3561, -0.9026, -0.2418, -0.3561, -0.9026, -0.2418, -0.3561, -0.9026, -0.2418, -0.3561, -0.9026, -0.2418, -0.3561, -0.9026, -0.2418, -0.3561, -0.9026, -0.2794, 0.3561, -0.8917, -0.2794, 0.3561, -0.8917, -0.2794, 0.3561, -0.8917, -0.2794, 0.3561, -0.8917, -0.2794, 0.3561, -0.8917, -0.2794, 0.3561, -0.8917, 8.995e-07, 0.0, -1.0, 5.241e-06, 0.0, -1.0, 7.526e-06, 0.0, -1.0, 5.241e-06, 0.0, -1.0, 8.995e-07, 0.0, -1.0, 0.0, 0.0, -1.0, 1.188e-07, 2.011e-08, -1.0, 5.369e-07, 5.882e-09, -1.0, -4.068e-07, 0.0, -1.0, 5.369e-07, 5.882e-09, -1.0, 1.188e-07, 2.011e-08, -1.0, 1.882e-07, 1.692e-08, -1.0, 1.882e-07, 1.692e-08, -1.0, 1.448e-06, 0.0, -1.0, 5.369e-07, 5.882e-09, -1.0, 1.882e-07, 1.692e-08, -1.0, 1.188e-07, 2.011e-08, -1.0, 1.215e-07, 2.076e-08, -1.0, 0.09218, -0.9344, 0.344, 0.09218, -0.9344, 0.344, 0.09218, -0.9344, 0.344, 0.09218, -0.9344, 0.344, 0.09218, -0.9344, 0.344, 0.09218, -0.9344, 0.344, -0.9542, 7.13e-08, 0.299, -0.9542, 4.145e-07, 0.299, -0.9542, 0.0, 0.299, -0.9542, 4.145e-07, 0.299, -0.9542, 7.13e-08, 0.299, -0.9542, 4.858e-07, 0.299, 0.2794, -0.3561, 0.8917, 0.2794, -0.3561, 0.8917, 0.2794, -0.3561, 0.8917, 0.2794, -0.3561, 0.8917, 0.2794, -0.3561, 0.8917, 0.2794, -0.3561, 0.8917, 0.1065, 0.9344, 0.3399, 0.1065, 0.9344, 0.3399, 0.1065, 0.9344, 0.3399, 0.1065, 0.9344, 0.3399, 0.1065, 0.9344, 0.3399, 0.1065, 0.9344, 0.3398, 0.1065, 0.9344, 0.3398, 0.1065, 0.9344, 0.3399, 0.1065, 0.9344, 0.3398, 0.1065, 0.9344, 0.3398, 0.1065, 0.9344, 0.3398, 0.1065, 0.9344, 0.3398, 0.1065, 0.9344, 0.3398, 0.1065, 0.9344, 0.3398, 0.1065, 0.9344, 0.3398, 0.866, -5.679e-08, 0.5, 0.866, -9.149e-07, 0.5, 0.866, 1.215e-07, 0.5, 0.866, -9.149e-07, 0.5, 0.866, -5.679e-08, 0.5, 0.866, -1.093e-06, 0.5, 0.1781, 0.9344, -0.3084, 0.1781, 0.9344, -0.3084, 0.1781, 0.9344, -0.3084, 0.1781, 0.9344, -0.3084, 0.1781, 0.9344, -0.3084, 0.1781, 0.9344, -0.3084, -0.4672, 0.3561, 0.8092, -0.4672, 0.3561, 0.8092, -0.4672, 0.3561, 0.8092, -0.4672, 0.3561, 0.8092, -0.4672, 0.3561, 0.8092, -0.4672, 0.3561, 0.8092, -0.1781, -0.9344, 0.3084, -0.1781, -0.9344, 0.3084, -0.1781, -0.9344, 0.3084, -0.1781, -0.9344, 0.3084, -0.1781, -0.9344, 0.3084, -0.1781, -0.9344, 0.3084, -0.1781, -0.9344, 0.3084, -0.1781, -0.9344, 0.3084, -0.1781, -0.9344, 0.3084, -0.1781, -0.9344, 0.3084, -0.1781, -0.9344, 0.3084, -0.1781, -0.9344, 0.3084, -0.1781, -0.9344, 0.3084, -0.1781, -0.9344, 0.3084, -0.1781, -0.9344, 0.3084, -0.1781, -0.9344, 0.3084, -0.1781, -0.9344, 0.3084, -0.1781, -0.9344, 0.3084, 0.4672, -0.3561, -0.8092, 0.4672, -0.3561, -0.8092, 0.4672, -0.3561, -0.8092, 0.4672, -0.3561, -0.8092, 0.4672, -0.3561, -0.8092, 0.4672, -0.3561, -0.8092, 0.4672, -0.3561, -0.8092, 0.4672, -0.3561, -0.8092, 0.4672, -0.3561, -0.8092, 0.4672, -0.3561, -0.8092, 0.4672, -0.3561, -0.8092, 0.4672, -0.3561, -0.8092, 1.076e-07, -1.796e-08, 1.0, -7.462e-08, -1.694e-07, 1.0, 1.275e-07, -5.521e-08, 1.0, -7.462e-08, -1.694e-07, 1.0, 1.076e-07, -1.796e-08, 1.0, -2.386e-08, -1.87e-07, 1.0, -7.462e-08, -1.694e-07, 1.0, -2.386e-08, -1.87e-07, 1.0, -1.151e-06, -2.522e-07, 1.0, -1.151e-06, -2.522e-07, 1.0, -2.386e-08, -1.87e-07, 1.0, 1.724e-05, 1.218e-05, 1.0, 1.724e-05, 1.218e-05, 1.0, -2.386e-08, -1.87e-07, 1.0, -2.128e-09, -8.725e-08, 1.0, -2.128e-09, -8.725e-08, 1.0, -2.386e-08, -1.87e-07, 1.0, -1.641e-07, -2.064e-07, 1.0, -2.128e-09, -8.725e-08, 1.0, -1.641e-07, -2.064e-07, 1.0, 2.723e-07, -2.558e-07, 1.0, 2.723e-07, -2.558e-07, 1.0, -1.641e-07, -2.064e-07, 1.0, -5.542e-08, -1.91e-07, 1.0, 2.723e-07, -2.558e-07, 1.0, -5.542e-08, -1.91e-07, 1.0, -5.348e-08, -1.272e-07, 1.0, 2.723e-07, -2.558e-07, 1.0, -5.348e-08, -1.272e-07, 1.0, 3.658e-07, -2.981e-07, 1.0, -5.207e-07, -1.843e-07, 1.0, -7.462e-08, -1.694e-07, 1.0, -1.151e-06, -2.522e-07, 1.0, -7.462e-08, -1.694e-07, 1.0, -5.207e-07, -1.843e-07, 1.0, -2.452e-07, -2.179e-07, 1.0, 0.3561, -0.9344, -1.99e-07, 0.3561, -0.9344, 4.865e-09, 0.3561, -0.9344, -1.692e-07, 0.3561, -0.9344, 4.865e-09, 0.3561, -0.9344, -1.99e-07, 0.3561, -0.9344, -2.699e-07, 0.3561, -0.9344, 4.865e-09, 0.3561, -0.9344, -2.699e-07, 0.3561, -0.9344, -2.73e-07, 0.3561, -0.9344, 4.865e-09, 0.3561, -0.9344, -2.35e-07, 0.3561, -0.9344, -1.692e-07, 0.3561, -0.9344, -2.35e-07, 0.3561, -0.9344, 4.865e-09, 0.3561, -0.9344, -2.477e-07, 0.3561, -0.9344, -2.35e-07, 0.3561, -0.9344, -2.477e-07, 0.3561, -0.9344, -6.572e-07, -0.866, 3.981e-08, -0.5, -0.866, 8.513e-07, -0.5, -0.866, -1.287e-06, -0.5, -0.866, 8.513e-07, -0.5, -0.866, 3.981e-08, -0.5, -0.866, 4.463e-07, -0.5, -0.866, 4.463e-07, -0.5, -0.866, 3.981e-08, -0.5, -0.866, 1.822e-07, -0.5, -0.866, 2.471e-07, -0.5, -0.866, 8.513e-07, -0.5, -0.866, 4.463e-07, -0.5, -0.866, 9.055e-08, -0.5, -0.866, 8.513e-07, -0.5, -0.866, 2.471e-07, -0.5, -0.866, 9.055e-08, -0.5, -0.866, 1.243e-09, -0.5, -0.866, 8.513e-07, -0.5, -0.866, 1.243e-09, -0.5, -0.866, 9.055e-08, -0.5, -0.866, 0.0, -0.5, -0.3561, 0.9344, 6.043e-07, -0.3561, 0.9344, 4.48e-07, -0.3561, 0.9344, 2.245e-07, -0.3561, 0.9344, 4.48e-07, -0.3561, 0.9344, 6.043e-07, -0.3562, 0.9344, -6.014e-07, -0.3561, 0.9344, 4.48e-07, -0.3562, 0.9344, -6.014e-07, -0.3562, 0.9344, -3.213e-06, -0.3561, 0.9344, 4.48e-07, -0.3561, 0.9344, 2.377e-07, -0.3561, 0.9344, 2.245e-07, -0.3561, 0.9344, 2.377e-07, -0.3561, 0.9344, 4.48e-07, -0.3561, 0.9344, 8.133e-07, -0.9344, -0.3561, -7.071e-08, -0.9344, -0.3561, -1.603e-07, -0.9344, -0.3561, 1.392e-07, -0.9344, -0.3561, -1.603e-07, -0.9344, -0.3561, -7.071e-08, -0.9344, -0.3561, -3.111e-07, -0.1065, -0.9344, -0.3399, -0.1065, -0.9344, -0.3399, -0.1065, -0.9344, -0.3399, -0.1065, -0.9344, -0.3399, -0.1065, -0.9344, -0.3399, -0.1065, -0.9344, -0.3399, -0.1065, -0.9344, -0.3399, -0.1065, -0.9344, -0.3399, -0.1065, -0.9344, -0.3399, -0.1065, -0.9344, -0.3399, -0.1065, -0.9344, -0.3399, -0.1065, -0.9344, -0.3399, -0.1065, -0.9344, -0.3399, -0.1065, -0.9344, -0.3399, -0.1065, -0.9344, -0.3399, -0.1065, -0.9344, -0.3399, -0.1065, -0.9344, -0.3399, -0.1065, -0.9344, -0.3399, 0.9542, 5.838e-07, -0.299, 0.9542, -3.946e-07, -0.299, 0.9542, 0.0, -0.299, 0.9542, -3.946e-07, -0.299, 0.9542, 5.838e-07, -0.299, 0.9542, -3.334e-07, -0.299, 0.9542, -3.617e-07, -0.299, 0.9542, -3.334e-07, -0.299, 0.9542, 5.838e-07, -0.299, 0.9542, -1.516e-07, -0.299, 0.9542, -3.334e-07, -0.299, 0.9542, -3.617e-07, -0.299, 0.9542, -3.334e-07, -0.299, 0.9542, -1.516e-07, -0.299, 0.9542, -1.306e-07, -0.299, 0.9542, -3.617e-07, -0.299, 0.9542, 5.838e-07, -0.299, 0.9542, 9.779e-07, -0.299, 0.9542, 1.68e-07, -0.299, 0.9542, -1.306e-07, -0.299, 0.9542, -1.516e-07, -0.299, 0.9542, -1.306e-07, -0.299, 0.9542, 1.68e-07, -0.299, 0.9542, 1.119e-07, -0.299, 0.9542, 1.68e-07, -0.299, 0.9542, -1.516e-07, -0.299, 0.9542, 4.466e-07, -0.299])] * 3)])

# ---- objects
ob_cooking_spit = bpy.data.objects.new('Cooking Spit', me_cooking_spit)

# ---- transforms, parenting, visibility, modifiers, constraints
ob_cooking_spit.location = (0.0, 0.0, 0.0)

# ---- collection membership
col_collection.objects.link(ob_cooking_spit)

# ---- scene / render settings (as saved in the file)
scene.frame_start = 1; scene.frame_end = 250; scene.frame_set(1)
scene.render.engine = 'BLENDER_EEVEE_NEXT'
scene.cycles.sampling_pattern = 'TABULATED_SOBOL'
scene.cycles.use_light_tree = False
scene.view_settings.view_transform = 'Filmic'
bpy.context.view_layer.update()

# ---- added for rendering (the .blend has no active camera and no usable light): camera, sun
cam_auto = bpy.data.cameras.new('AutoCamera')
cam_auto.lens = 50.0
cam_auto.sensor_width = 36.0
cam_auto.clip_end = 1000.0
ob_auto_camera = bpy.data.objects.new('AutoCamera', cam_auto)
scene.collection.objects.link(ob_auto_camera)
ob_auto_camera.location = (2.14677, -2.01366, 1.71742)
ob_auto_camera.rotation_euler = (1.09748, -7.21219e-08, 0.694738)
scene.camera = ob_auto_camera
light_auto_sun = bpy.data.lights.new('AutoSun', 'SUN')
light_auto_sun.energy = 3.0
light_auto_sun.angle = 0.0523599
ob_auto_sun = bpy.data.objects.new('AutoSun', light_auto_sun)
scene.collection.objects.link(ob_auto_sun)
ob_auto_sun.rotation_euler = (0.872665, 0.174533, 0.523599)
bpy.context.view_layer.update()
